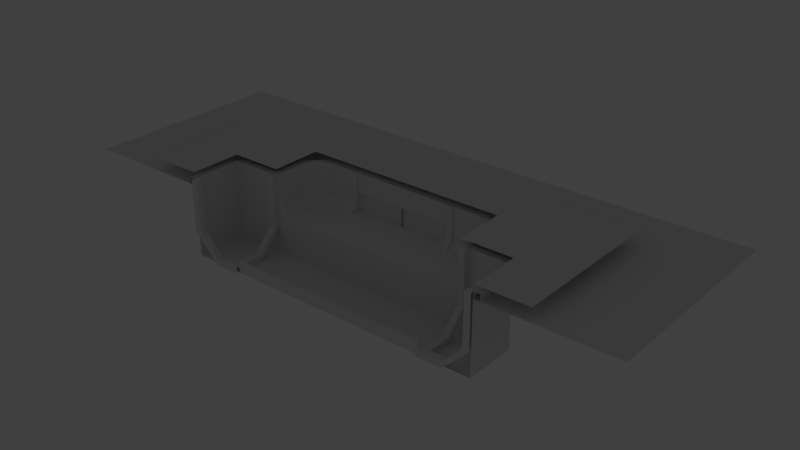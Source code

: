 # Source: chunkthree_endcap.blend  (saved by Blender 2.76.0; exported with 4.5.12 LTS)
import bpy
from mathutils import Matrix  # noqa: F401  (used for matrix-valued properties, if any)

bpy.ops.wm.read_factory_settings(use_empty=True)
scene = bpy.context.scene
scene.name = 'Scene'

# ---- collections
col_collection_1 = bpy.data.collections.new('Collection 1'); scene.collection.children.link(col_collection_1)

# ---- materials (node trees are filled in below, after node groups)
mat_material_180 = bpy.data.materials.new('Material.180')
mat_material_180.alpha_threshold = 0.0
mat_material_180.use_transparent_shadow = False
mat_material_180.roughness = 0.5

# ---- material node trees

# ---- world
world_world = bpy.data.worlds.new('World'); scene.world = world_world
world_world.color = (0.05088, 0.05088, 0.05088)
world_world.use_sun_shadow = False
world_world.sun_shadow_jitter_overblur = 0.0
world_world.cycles.sampling_method = 'MANUAL'
world_world.cycles.sample_map_resolution = 256

# ---- lights
light_point = bpy.data.lights.new('Point', 'POINT')
light_point.transmission_factor = 0.0
light_point.energy = 1000.0
light_point.shadow_buffer_clip_start = 0.5
light_point.shadow_soft_size = 0.2
light_point.shadow_maximum_resolution = 0.006
light_point.use_absolute_resolution = True
light_point.cycles.use_multiple_importance_sampling = False

# ---- meshes
me_plane_1517 = bpy.data.meshes.new('Plane.1517')
me_plane_1517.from_pydata([(0.25, -18.06, 29.88), (0.25, -16.06, 13.88), (0.25, -16.06, 29.88), (-0.25, -16.06, 29.88), (-0.25, -18.06, 29.88), (-0.25, -16.06, 13.88), (0.25, -18.06, 13.88), (-0.25, -18.06, 13.88), (0.25, -18.06, 28.55), (0.25, -4.0, -2.118), (0.25, 6.0, 1.882), (0.25, -4.0, 1.882), (-0.25, -4.0, 1.882), (-0.25, -4.0, -2.118), (-0.25, 6.0, 1.882), (0.25, 6.0, -2.118), (-0.25, 6.0, -2.118), (0.25, -10.0, -2.118), (0.25, -10.0, 1.882), (-0.25, -10.0, 1.882), (-0.25, -10.0, -2.118), (0.25, -9.667, -2.118)], [(0, 8), (17, 21)], [(1, 5, 3, 2), (3, 5, 7, 4), (1, 2, 0, 6), (10, 14, 12, 11), (12, 14, 16, 13), (10, 11, 9, 15), (14, 10, 15, 16), (11, 18, 17, 9), (18, 19, 5, 1), (5, 19, 20, 7), (18, 1, 6, 17), (11, 12, 19, 18), (19, 12, 13, 20)])
_uv = me_plane_1517.uv_layers.new(name='UVMap')
_uv.uv.foreach_set('vector', [0.625, 0.5, 0.5625, 0.5, 0.5625, 0.375, 0.625, 0.375, 0.625, 0.375, 0.625, 0.5, 0.5625, 0.5, 0.5625, 0.375, 0.5625, 0.5, 0.5625, 0.375, 0.625, 0.375, 0.625, 0.5, 0.625, 0.5, 0.5625, 0.5, 0.5625, 0.25, 0.625, 0.25, 0.625, 0.25, 0.625, 0.5, 0.5625, 0.5, 0.5625, 0.25, 0.5625, 0.5, 0.5625, 0.25, 0.625, 0.25, 0.625, 0.5, 0.625, 0.4375, 0.625, 0.5, 0.5625, 0.5, 0.5625, 0.4375, 0.5625, 0.5, 0.5625, 0.375, 0.625, 0.375, 0.625, 0.5, 0.625, 0.5, 0.5625, 0.5, 0.5625, 0.25, 0.625, 0.25, 0.625, 0.25, 0.625, 0.5, 0.5625, 0.5, 0.5625, 0.25, 0.5625, 0.5, 0.5625, 0.25, 0.625, 0.25, 0.625, 0.5, 0.625, 0.5, 0.5625, 0.5, 0.5625, 0.375, 0.625, 0.375, 0.625, 0.375, 0.625, 0.5, 0.5625, 0.5, 0.5625, 0.375])
me_plane_1517.materials.append(mat_material_180)
me_plane_1517.use_remesh_preserve_volume = False
me_plane_1517.use_remesh_preserve_attributes = False
me_plane_1517.use_mirror_vertex_groups = False
me_plane_1517.update()
me_plane_1518 = bpy.data.meshes.new('Plane.1518')
me_plane_1518.from_pydata([(0.25, -18.06, 29.88), (0.25, -16.06, 13.88), (0.25, -16.06, 29.88), (-0.25, -16.06, 29.88), (-0.25, -18.06, 29.88), (-0.25, -16.06, 13.88), (0.25, -18.06, 13.88), (-0.25, -18.06, 13.88), (0.25, -18.06, 28.55), (0.25, -4.0, -2.118), (0.25, 6.0, 1.882), (0.25, -4.0, 1.882), (-0.25, -4.0, 1.882), (-0.25, -4.0, -2.118), (-0.25, 6.0, 1.882), (0.25, 6.0, -2.118), (-0.25, 6.0, -2.118), (0.25, -10.0, -2.118), (0.25, -10.0, 1.882), (-0.25, -10.0, 1.882), (-0.25, -10.0, -2.118), (0.25, -9.667, -2.118)], [(0, 8), (17, 21)], [(1, 5, 3, 2), (3, 5, 7, 4), (1, 2, 0, 6), (10, 14, 12, 11), (12, 14, 16, 13), (10, 11, 9, 15), (14, 10, 15, 16), (11, 18, 17, 9), (18, 19, 5, 1), (5, 19, 20, 7), (18, 1, 6, 17), (11, 12, 19, 18), (19, 12, 13, 20)])
_uv = me_plane_1518.uv_layers.new(name='UVMap')
_uv.uv.foreach_set('vector', [0.625, 0.5, 0.5625, 0.5, 0.5625, 0.375, 0.625, 0.375, 0.625, 0.375, 0.625, 0.5, 0.5625, 0.5, 0.5625, 0.375, 0.5625, 0.5, 0.5625, 0.375, 0.625, 0.375, 0.625, 0.5, 0.625, 0.5, 0.5625, 0.5, 0.5625, 0.25, 0.625, 0.25, 0.625, 0.25, 0.625, 0.5, 0.5625, 0.5, 0.5625, 0.25, 0.5625, 0.5, 0.5625, 0.25, 0.625, 0.25, 0.625, 0.5, 0.625, 0.4375, 0.625, 0.5, 0.5625, 0.5, 0.5625, 0.4375, 0.5625, 0.5, 0.5625, 0.375, 0.625, 0.375, 0.625, 0.5, 0.625, 0.5, 0.5625, 0.5, 0.5625, 0.25, 0.625, 0.25, 0.625, 0.25, 0.625, 0.5, 0.5625, 0.5, 0.5625, 0.25, 0.5625, 0.5, 0.5625, 0.25, 0.625, 0.25, 0.625, 0.5, 0.625, 0.5, 0.5625, 0.5, 0.5625, 0.375, 0.625, 0.375, 0.625, 0.375, 0.625, 0.5, 0.5625, 0.5, 0.5625, 0.375])
me_plane_1518.materials.append(mat_material_180)
me_plane_1518.use_remesh_preserve_volume = False
me_plane_1518.use_remesh_preserve_attributes = False
me_plane_1518.use_mirror_vertex_groups = False
me_plane_1518.update()
me_plane_1528 = bpy.data.meshes.new('Plane.1528')
me_plane_1528.from_pydata([(-4.0, -4.0, 0.0), (12.0, -4.0, -1.399e-06), (-4.0, 2.0, -3.497e-07), (12.0, 2.0, -1.748e-06), (-4.0, 2.0, -4.0), (12.0, 2.0, -4.0), (-4.0, 1.0, -4.0), (12.0, 1.0, -4.0)], [], [(0, 1, 3, 2), (2, 3, 5, 4), (4, 5, 7, 6)])
_uv = me_plane_1528.uv_layers.new(name='UVMap')
_uv.uv.foreach_set('vector', [0.5001, 1.0, 0.7499, 1.0, 0.7499, 0.7812, 0.5001, 0.7812, 0.5001, 0.7812, 0.7499, 0.7812, 0.7499, 0.8125, 0.5001, 0.8125, 0.5001, 0.8125, 0.7499, 0.8125, 0.7499, 0.7812, 0.5001, 0.7812])
me_plane_1528.materials.append(mat_material_180)
me_plane_1528.use_remesh_preserve_volume = False
me_plane_1528.use_remesh_preserve_attributes = False
me_plane_1528.use_mirror_vertex_groups = False
me_plane_1528.update()
me_plane_1529 = bpy.data.meshes.new('Plane.1529')
me_plane_1529.from_pydata([(-4.0, -4.0, 0.0), (12.0, -4.0, -1.399e-06), (-4.0, 2.0, -3.497e-07), (12.0, 2.0, -1.748e-06)], [], [(0, 1, 3, 2)])
_uv = me_plane_1529.uv_layers.new(name='UVMap')
_uv.uv.foreach_set('vector', [0.5001, 0.7501, 0.7499, 0.7501, 0.7499, 1.0, 0.5001, 1.0])
me_plane_1529.materials.append(mat_material_180)
me_plane_1529.use_remesh_preserve_volume = False
me_plane_1529.use_remesh_preserve_attributes = False
me_plane_1529.use_mirror_vertex_groups = False
me_plane_1529.update()
me_plane_1530 = bpy.data.meshes.new('Plane.1530')
me_plane_1530.from_pydata([(-4.0, -4.0, 0.0), (12.0, -4.0, -1.399e-06), (-4.0, 2.0, -3.497e-07), (12.0, 2.0, -1.748e-06), (-4.0, 2.0, -4.0), (12.0, 2.0, -4.0), (-4.0, 1.0, -4.0), (12.0, 1.0, -4.0)], [], [(0, 1, 3, 2), (2, 3, 5, 4), (4, 5, 7, 6)])
_uv = me_plane_1530.uv_layers.new(name='UVMap')
_uv.uv.foreach_set('vector', [0.5001, 1.0, 0.7499, 1.0, 0.7499, 0.7812, 0.5001, 0.7812, 0.5001, 0.7812, 0.7499, 0.7812, 0.7499, 0.8125, 0.5001, 0.8125, 0.5001, 0.8125, 0.7499, 0.8125, 0.7499, 0.7812, 0.5001, 0.7812])
me_plane_1530.materials.append(mat_material_180)
me_plane_1530.use_remesh_preserve_volume = False
me_plane_1530.use_remesh_preserve_attributes = False
me_plane_1530.use_mirror_vertex_groups = False
me_plane_1530.update()
me_plane_1531 = bpy.data.meshes.new('Plane.1531')
me_plane_1531.from_pydata([(-4.0, -4.0, 0.0), (12.0, -4.0, -1.399e-06), (-4.0, 2.0, -3.497e-07), (12.0, 2.0, -1.748e-06)], [], [(0, 1, 3, 2)])
_uv = me_plane_1531.uv_layers.new(name='UVMap')
_uv.uv.foreach_set('vector', [0.5001, 0.7501, 0.7499, 0.7501, 0.7499, 1.0, 0.5001, 1.0])
me_plane_1531.materials.append(mat_material_180)
me_plane_1531.use_remesh_preserve_volume = False
me_plane_1531.use_remesh_preserve_attributes = False
me_plane_1531.use_mirror_vertex_groups = False
me_plane_1531.update()
me_plane_1538 = bpy.data.meshes.new('Plane.1538')
me_plane_1538.from_pydata([(-4.0, -4.0, 0.0), (12.0, -4.0, -1.399e-06), (-4.0, 2.0, -3.497e-07), (12.0, 2.0, -1.748e-06), (-4.0, 2.0, -4.0), (12.0, 2.0, -4.0), (-4.0, 1.0, -4.0), (12.0, 1.0, -4.0)], [], [(0, 1, 3, 2), (2, 3, 5, 4), (4, 5, 7, 6)])
_uv = me_plane_1538.uv_layers.new(name='UVMap')
_uv.uv.foreach_set('vector', [0.5001, 1.0, 0.7499, 1.0, 0.7499, 0.7812, 0.5001, 0.7812, 0.5001, 0.7812, 0.7499, 0.7812, 0.7499, 0.8125, 0.5001, 0.8125, 0.5001, 0.8125, 0.7499, 0.8125, 0.7499, 0.7812, 0.5001, 0.7812])
me_plane_1538.materials.append(mat_material_180)
me_plane_1538.use_remesh_preserve_volume = False
me_plane_1538.use_remesh_preserve_attributes = False
me_plane_1538.use_mirror_vertex_groups = False
me_plane_1538.update()
me_plane_1539 = bpy.data.meshes.new('Plane.1539')
me_plane_1539.from_pydata([(-4.0, -4.0, 0.0), (12.0, -4.0, -1.399e-06), (-4.0, 2.0, -3.497e-07), (12.0, 2.0, -1.748e-06)], [], [(0, 1, 3, 2)])
_uv = me_plane_1539.uv_layers.new(name='UVMap')
_uv.uv.foreach_set('vector', [0.5001, 0.7501, 0.7499, 0.7501, 0.7499, 1.0, 0.5001, 1.0])
me_plane_1539.materials.append(mat_material_180)
me_plane_1539.use_remesh_preserve_volume = False
me_plane_1539.use_remesh_preserve_attributes = False
me_plane_1539.use_mirror_vertex_groups = False
me_plane_1539.update()
me_plane_1540 = bpy.data.meshes.new('Plane.1540')
me_plane_1540.from_pydata([(-4.0, -4.0, 0.0), (12.0, -4.0, -1.399e-06), (-4.0, 2.0, -3.497e-07), (12.0, 2.0, -1.748e-06), (-4.0, 2.0, -4.0), (12.0, 2.0, -4.0), (-4.0, 1.0, -4.0), (12.0, 1.0, -4.0)], [], [(0, 1, 3, 2), (2, 3, 5, 4), (4, 5, 7, 6)])
_uv = me_plane_1540.uv_layers.new(name='UVMap')
_uv.uv.foreach_set('vector', [0.5001, 1.0, 0.7499, 1.0, 0.7499, 0.7812, 0.5001, 0.7812, 0.5001, 0.7812, 0.7499, 0.7812, 0.7499, 0.8125, 0.5001, 0.8125, 0.5001, 0.8125, 0.7499, 0.8125, 0.7499, 0.7812, 0.5001, 0.7812])
me_plane_1540.materials.append(mat_material_180)
me_plane_1540.use_remesh_preserve_volume = False
me_plane_1540.use_remesh_preserve_attributes = False
me_plane_1540.use_mirror_vertex_groups = False
me_plane_1540.update()
me_plane_1541 = bpy.data.meshes.new('Plane.1541')
me_plane_1541.from_pydata([(-4.0, -4.0, 0.0), (12.0, -4.0, -1.399e-06), (-4.0, 2.0, -3.497e-07), (12.0, 2.0, -1.748e-06)], [], [(0, 1, 3, 2)])
_uv = me_plane_1541.uv_layers.new(name='UVMap')
_uv.uv.foreach_set('vector', [0.5001, 0.7501, 0.7499, 0.7501, 0.7499, 1.0, 0.5001, 1.0])
me_plane_1541.materials.append(mat_material_180)
me_plane_1541.use_remesh_preserve_volume = False
me_plane_1541.use_remesh_preserve_attributes = False
me_plane_1541.use_mirror_vertex_groups = False
me_plane_1541.update()
me_plane_1542 = bpy.data.meshes.new('Plane.1542')
me_plane_1542.from_pydata([(-4.0, -3.0, 1.748e-07), (12.0, -3.0, -1.224e-06), (-4.0, 3.0, -1.748e-07), (12.0, 3.0, -1.574e-06)], [], [(0, 1, 3, 2)])
_uv = me_plane_1542.uv_layers.new(name='UVMap')
_uv.uv.foreach_set('vector', [0.5001, 0.7501, 0.7499, 0.7501, 0.7499, 0.957, 0.5001, 0.957])
me_plane_1542.materials.append(mat_material_180)
me_plane_1542.use_remesh_preserve_volume = False
me_plane_1542.use_remesh_preserve_attributes = False
me_plane_1542.use_mirror_vertex_groups = False
me_plane_1542.update()
me_plane_1543 = bpy.data.meshes.new('Plane.1543')
me_plane_1543.from_pydata([(-4.0, -3.0, 1.748e-07), (1.0, -3.0, 6.994e-07), (-4.0, 2.0, -3.497e-07), (1.0, 2.0, 1.748e-07), (-4.0, -4.0, 4.0), (0.0, -4.0, 4.0), (-4.0, 2.0, -4.0), (2.0, 2.0, -4.0), (-4.0, 2.0, -4.0), (-4.0, 1.0, -4.0), (2.0, 1.0, -4.0), (4.0, -3.0, 12.0), (4.0, -3.0, 32.0), (4.0, 2.0, 12.0), (4.0, 2.0, 32.0), (3.0, -4.0, 16.0), (3.0, -4.0, 32.0), (5.0, 2.0, 8.0), (5.0, 2.0, 32.0), (5.0, 2.0, 32.0), (5.0, 1.0, 8.0), (5.0, 1.0, 32.0)], [], [(0, 1, 3, 2), (1, 0, 4, 5), (2, 3, 7, 6), (6, 7, 8), (8, 7, 10, 9), (11, 12, 14, 13), (12, 11, 15, 16), (13, 14, 18, 17), (17, 18, 19), (17, 19, 21, 20), (5, 15, 11, 1), (1, 11, 13, 3), (3, 13, 17, 7), (7, 17, 20, 10)])
_uv = me_plane_1543.uv_layers.new(name='UVMap')
_uv.uv.foreach_set('vector', [0.0, 0.8125, 0.25, 0.8125, 0.25, 1.0, 0.0, 1.0, 0.25, 0.8126, 0.0, 0.8125, 0.0001, 0.7501, 0.2499, 0.7501, 0.0, 0.75, 0.25, 0.75, 0.25, 0.8125, 0.0, 0.8125, 9.999e-05, 0.2499, 0.9999, 0.2499, 9.999e-05, 0.2499, 0.0, 0.8125, 0.25, 0.8125, 0.25, 0.75, 0.0, 0.75, 0.0, 0.8125, 0.25, 0.8125, 0.25, 1.0, 0.0, 1.0, 0.25, 0.8126, 0.0, 0.8125, 0.0001, 0.7501, 0.2499, 0.7501, 0.0, 0.75, 0.25, 0.75, 0.25, 0.8125, 0.0, 0.8125, 9.999e-05, 0.2499, 0.9999, 0.2499, 0.9999, 0.2499, 0.0, 0.8125, 0.25, 0.8125, 0.25, 0.75, 0.0, 0.75, 0.25, 0.75, 0.0, 0.75, 0.0, 0.8125, 0.2499, 0.8125, 0.25, 0.8125, 0.0, 0.8125, 0.0, 1.0, 0.25, 1.0, 0.0, 0.75, 0.25, 0.75, 0.25, 0.8125, 0.0, 0.8125, 0.25, 0.8125, 0.0, 0.8125, 0.0, 0.75, 0.25, 0.75])
me_plane_1543.materials.append(mat_material_180)
me_plane_1543.use_remesh_preserve_volume = False
me_plane_1543.use_remesh_preserve_attributes = False
me_plane_1543.use_mirror_vertex_groups = False
me_plane_1543.update()
me_plane_1544 = bpy.data.meshes.new('Plane.1544')
me_plane_1544.from_pydata([(-4.0, -3.0, 1.748e-07), (1.0, -3.0, 6.994e-07), (-4.0, 2.0, -3.497e-07), (1.0, 2.0, 1.748e-07), (-4.0, -4.0, 4.0), (0.0, -4.0, 4.0), (-4.0, 2.0, -4.0), (2.0, 2.0, -4.0), (-4.0, 2.0, -4.0), (-4.0, 1.0, -4.0), (2.0, 1.0, -4.0), (4.0, -3.0, 12.0), (4.0, -3.0, 32.0), (4.0, 2.0, 12.0), (4.0, 2.0, 32.0), (3.0, -4.0, 16.0), (3.0, -4.0, 32.0), (5.0, 2.0, 8.0), (5.0, 2.0, 32.0), (5.0, 2.0, 32.0), (5.0, 1.0, 8.0), (5.0, 1.0, 32.0)], [], [(0, 1, 3, 2), (1, 0, 4, 5), (2, 3, 7, 6), (6, 7, 8), (8, 7, 10, 9), (11, 12, 14, 13), (12, 11, 15, 16), (13, 14, 18, 17), (17, 18, 19), (17, 19, 21, 20), (5, 15, 11, 1), (1, 11, 13, 3), (3, 13, 17, 7), (7, 17, 20, 10)])
_uv = me_plane_1544.uv_layers.new(name='UVMap')
_uv.uv.foreach_set('vector', [0.0, 0.8125, 0.25, 0.8125, 0.25, 1.0, 0.0, 1.0, 0.25, 0.8126, 0.0, 0.8125, 0.0001, 0.7501, 0.2499, 0.7501, 0.0, 0.75, 0.25, 0.75, 0.25, 0.8125, 0.0, 0.8125, 9.999e-05, 0.2499, 0.9999, 0.2499, 9.999e-05, 0.2499, 0.0, 0.8125, 0.25, 0.8125, 0.25, 0.75, 0.0, 0.75, 0.0, 0.8125, 0.25, 0.8125, 0.25, 1.0, 0.0, 1.0, 0.25, 0.8126, 0.0, 0.8125, 0.0001, 0.7501, 0.2499, 0.7501, 0.0, 0.75, 0.25, 0.75, 0.25, 0.8125, 0.0, 0.8125, 9.999e-05, 0.2499, 0.9999, 0.2499, 0.9999, 0.2499, 0.0, 0.8125, 0.25, 0.8125, 0.25, 0.75, 0.0, 0.75, 0.25, 0.75, 0.0, 0.75, 0.0, 0.8125, 0.2499, 0.8125, 0.25, 0.8125, 0.0, 0.8125, 0.0, 1.0, 0.25, 1.0, 0.0, 0.75, 0.25, 0.75, 0.25, 0.8125, 0.0, 0.8125, 0.25, 0.8125, 0.0, 0.8125, 0.0, 0.75, 0.25, 0.75])
me_plane_1544.materials.append(mat_material_180)
me_plane_1544.use_remesh_preserve_volume = False
me_plane_1544.use_remesh_preserve_attributes = False
me_plane_1544.use_mirror_vertex_groups = False
me_plane_1544.update()
me_plane_1546 = bpy.data.meshes.new('Plane.1546')
me_plane_1546.from_pydata([(-4.0, -4.0, 0.0), (-4.0, -4.0, -2.0), (-4.0, -1.0, -8.742e-07), (-4.0, -1.0, -2.0), (-4.0, 2.0, -4.0), (4.0, 2.0, -4.0), (-4.0, 2.0, -4.0), (4.0, 2.0, -4.0), (-2.0, -4.0, -2.0), (-2.0, -1.0, -2.0), (4.768e-07, -4.0, -2.0), (4.768e-07, -1.0, -2.0), (2.0, -4.0, -2.0), (2.0, -1.0, -2.0), (4.0, -4.0, -2.0), (4.0, -1.0, -2.0), (4.0, -4.0, -3.179e-08), (4.0, -1.0, -7.47e-07)], [(6, 4), (5, 7)], [(0, 1, 3, 2), (3, 1, 8, 9), (9, 8, 10, 11), (11, 10, 12, 13), (13, 12, 14, 15), (15, 14, 16, 17), (0, 16, 14, 1)])
_uv = me_plane_1546.uv_layers.new(name='UVMap')
_uv.uv.foreach_set('vector', [0.0, 0.7383, 0.25, 0.7383, 0.25, 0.875, 0.0, 0.875, 0.1875, 0.625, 0.1875, 0.5, 0.125, 0.5, 0.125, 0.625, 0.1875, 0.625, 0.1875, 0.5, 0.25, 0.5, 0.25, 0.625, 0.25, 0.625, 0.25, 0.5, 0.1875, 0.5, 0.1875, 0.625, 0.125, 0.625, 0.125, 0.5, 0.1875, 0.5, 0.1875, 0.625, 0.0, 0.875, 0.0, 0.75, 0.25, 0.75, 0.25, 0.875, 0.5176, 0.25, 0.5176, 0.0, 0.5, 0.0, 0.5, 0.25])
me_plane_1546.materials.append(mat_material_180)
me_plane_1546.use_remesh_preserve_volume = False
me_plane_1546.use_remesh_preserve_attributes = False
me_plane_1546.use_mirror_vertex_groups = False
me_plane_1546.update()
me_plane_1547 = bpy.data.meshes.new('Plane.1547')
me_plane_1547.from_pydata([(-4.0, -1.0, 5.245e-07), (4.0, -1.0, 5.245e-07), (-4.0, 2.0, -3.497e-07), (4.0, 2.0, -3.497e-07), (-4.0, 2.0, -4.0), (4.0, 2.0, -4.0), (-4.0, 2.0, -4.0), (4.0, 2.0, -4.0), (-4.0, 1.0, -4.0), (4.0, 1.0, -4.0)], [], [(0, 1, 3, 2), (2, 3, 5, 4), (4, 5, 7, 6), (6, 7, 9, 8)])
_uv = me_plane_1547.uv_layers.new(name='UVMap')
_uv.uv.foreach_set('vector', [0.0, 0.875, 0.25, 0.875, 0.25, 1.0, 0.0, 1.0, 0.0, 0.75, 0.25, 0.75, 0.25, 0.8125, 0.0, 0.8125, 9.999e-05, 0.2499, 0.9999, 0.2499, 0.9999, 0.2499, 9.999e-05, 0.2499, 0.0, 0.75, 0.25, 0.75, 0.25, 0.8125, 0.0, 0.8125])
me_plane_1547.materials.append(mat_material_180)
me_plane_1547.use_remesh_preserve_volume = False
me_plane_1547.use_remesh_preserve_attributes = False
me_plane_1547.use_mirror_vertex_groups = False
me_plane_1547.update()
me_plane_1548 = bpy.data.meshes.new('Plane.1548')
me_plane_1548.from_pydata([(-4.0, -4.0, 0.0), (-4.0, -4.0, -2.0), (-4.0, -1.0, -8.742e-07), (-4.0, -1.0, -2.0), (-4.0, 2.0, -4.0), (4.0, 2.0, -4.0), (-4.0, 2.0, -4.0), (4.0, 2.0, -4.0), (-2.0, -4.0, -2.0), (-2.0, -1.0, -2.0), (4.768e-07, -4.0, -2.0), (4.768e-07, -1.0, -2.0), (2.0, -4.0, -2.0), (2.0, -1.0, -2.0), (4.0, -4.0, -2.0), (4.0, -1.0, -2.0), (4.0, -4.0, -3.179e-08), (4.0, -1.0, -7.47e-07)], [(6, 4), (5, 7)], [(0, 1, 3, 2), (3, 1, 8, 9), (9, 8, 10, 11), (11, 10, 12, 13), (13, 12, 14, 15), (15, 14, 16, 17), (0, 16, 14, 1)])
_uv = me_plane_1548.uv_layers.new(name='UVMap')
_uv.uv.foreach_set('vector', [0.0, 0.7383, 0.25, 0.7383, 0.25, 0.875, 0.0, 0.875, 0.1875, 0.625, 0.1875, 0.5, 0.125, 0.5, 0.125, 0.625, 0.1875, 0.625, 0.1875, 0.5, 0.25, 0.5, 0.25, 0.625, 0.25, 0.625, 0.25, 0.5, 0.1875, 0.5, 0.1875, 0.625, 0.125, 0.625, 0.125, 0.5, 0.1875, 0.5, 0.1875, 0.625, 0.0, 0.875, 0.0, 0.75, 0.25, 0.75, 0.25, 0.875, 0.5176, 0.25, 0.5176, 0.0, 0.5, 0.0, 0.5, 0.25])
me_plane_1548.materials.append(mat_material_180)
me_plane_1548.use_remesh_preserve_volume = False
me_plane_1548.use_remesh_preserve_attributes = False
me_plane_1548.use_mirror_vertex_groups = False
me_plane_1548.update()
me_plane_1549 = bpy.data.meshes.new('Plane.1549')
me_plane_1549.from_pydata([(-4.0, -1.0, 5.245e-07), (4.0, -1.0, 5.245e-07), (-4.0, 2.0, -3.497e-07), (4.0, 2.0, -3.497e-07), (-4.0, 2.0, -4.0), (4.0, 2.0, -4.0), (-4.0, 2.0, -4.0), (4.0, 2.0, -4.0), (-4.0, 1.0, -4.0), (4.0, 1.0, -4.0)], [], [(0, 1, 3, 2), (2, 3, 5, 4), (4, 5, 7, 6), (6, 7, 9, 8)])
_uv = me_plane_1549.uv_layers.new(name='UVMap')
_uv.uv.foreach_set('vector', [0.0, 0.875, 0.25, 0.875, 0.25, 1.0, 0.0, 1.0, 0.0, 0.75, 0.25, 0.75, 0.25, 0.8125, 0.0, 0.8125, 9.999e-05, 0.2499, 0.9999, 0.2499, 0.9999, 0.2499, 9.999e-05, 0.2499, 0.0, 0.75, 0.25, 0.75, 0.25, 0.8125, 0.0, 0.8125])
me_plane_1549.materials.append(mat_material_180)
me_plane_1549.use_remesh_preserve_volume = False
me_plane_1549.use_remesh_preserve_attributes = False
me_plane_1549.use_mirror_vertex_groups = False
me_plane_1549.update()
me_plane_1550 = bpy.data.meshes.new('Plane.1550')
me_plane_1550.from_pydata([(-4.768e-07, -3.0, -1.224e-06), (2.439e-07, 2.0, 1.0), (-4.987e-07, -4.0, -1.669e-06), (-4.659e-07, -3.0, 2.0), (5.27e-07, -1.75, 1.0), (-4.659e-07, -4.0, 6.0), (-0.5, -3.0, 2.0), (-0.5, -1.75, 1.0), (-0.5, -4.0, 6.0), (-0.5, -3.0, -9.537e-07), (-0.5, 2.0, 1.0), (-0.5, -4.0, -1.907e-06), (5.215e-07, -1.75, -2.444e-06), (-0.5, -1.75, -2.086e-06), (2.384e-07, 2.0, -1.729e-06), (-0.5, 2.0, -1.431e-06), (2.384e-07, 2.0, -1.729e-06), (5.215e-07, -1.75, -2.265e-06), (-0.5, -1.75, -2.027e-06), (-0.5, 2.0, -1.431e-06), (-0.5, -3.0, -9.537e-07), (-0.5, -1.75, -2.027e-06), (-4.768e-07, -3.0, -1.224e-06), (5.215e-07, -1.75, -2.444e-06), (-4.768e-07, -3.0, -1.224e-06), (5.215e-07, -1.75, -2.444e-06), (-4.768e-07, -3.0, -1.192e-06), (5.215e-07, -1.75, -2.265e-06), (2.384e-07, 2.0, -1.729e-06), (-0.5, 2.0, -1.431e-06), (2.384e-07, 2.0, -1.729e-06), (-0.5, 2.0, -1.431e-06)], [(4, 12), (1, 14), (15, 10), (7, 13), (23, 12), (0, 22), (25, 12), (0, 24), (29, 15), (14, 28)], [(2, 0, 3, 5), (1, 10, 7, 4), (5, 3, 6, 8), (3, 4, 7, 6), (8, 6, 9, 11), (4, 3, 26, 27), (6, 7, 21, 20), (10, 1, 30, 31), (1, 4, 17, 16), (7, 10, 19, 18)])
_uv = me_plane_1550.uv_layers.new(name='UVMap')
_uv.uv.foreach_set('vector', [0.1251, 0.7501, 0.1251, 0.8125, 0.1318, 0.8125, 0.1318, 0.7501, 0.1953, 1.0, 0.125, 1.0, 0.1246, 0.8594, 0.1953, 0.8594, 0.1251, 0.7501, 0.1251, 0.8125, 0.1953, 0.8125, 0.1953, 0.7501, 0.1251, 0.8125, 0.1251, 0.8749, 0.1953, 0.8749, 0.1953, 0.8125, 0.1251, 0.7501, 0.1251, 0.8125, 0.1953, 0.8125, 0.1318, 0.7501, 0.1251, 0.8749, 0.1251, 0.8125, 0.1318, 0.8125, 0.1318, 0.8749, 0.1318, 0.8125, 0.1318, 0.8749, 0.1251, 0.8749, 0.1251, 0.8125, 0.375, 0.9895, 0.7425, 0.9887, 0.7425, 0.9887, 0.375, 0.9895, 0.125, 1.0, 0.125, 0.8594, 0.1318, 0.8594, 0.1318, 1.0, 0.1318, 0.8594, 0.1318, 1.0, 0.125, 1.0, 0.1207, 0.8594])
me_plane_1550.materials.append(mat_material_180)
me_plane_1550.use_remesh_preserve_volume = False
me_plane_1550.use_remesh_preserve_attributes = False
me_plane_1550.use_mirror_vertex_groups = False
me_plane_1550.update()
me_plane_1551 = bpy.data.meshes.new('Plane.1551')
me_plane_1551.from_pydata([(-4.768e-07, -3.0, -1.224e-06), (2.439e-07, 2.0, 1.0), (-4.987e-07, -4.0, -1.669e-06), (-4.659e-07, -3.0, 2.0), (5.27e-07, -1.75, 1.0), (-4.659e-07, -4.0, 6.0), (-0.5, -3.0, 2.0), (-0.5, -1.75, 1.0), (-0.5, -4.0, 6.0), (-0.5, -3.0, -9.537e-07), (-0.5, 2.0, 1.0), (-0.5, -4.0, -1.907e-06), (5.215e-07, -1.75, -2.444e-06), (-0.5, -1.75, -2.086e-06), (2.384e-07, 2.0, -1.729e-06), (-0.5, 2.0, -1.431e-06), (2.384e-07, 2.0, -1.729e-06), (5.215e-07, -1.75, -2.265e-06), (-0.5, -1.75, -2.027e-06), (-0.5, 2.0, -1.431e-06), (-0.5, -3.0, -9.537e-07), (-0.5, -1.75, -2.027e-06), (-4.768e-07, -3.0, -1.224e-06), (5.215e-07, -1.75, -2.444e-06), (-4.768e-07, -3.0, -1.224e-06), (5.215e-07, -1.75, -2.444e-06), (-4.768e-07, -3.0, -1.192e-06), (5.215e-07, -1.75, -2.265e-06), (2.384e-07, 2.0, -1.729e-06), (-0.5, 2.0, -1.431e-06), (2.384e-07, 2.0, -1.729e-06), (-0.5, 2.0, -1.431e-06)], [(4, 12), (1, 14), (15, 10), (7, 13), (23, 12), (0, 22), (25, 12), (0, 24), (29, 15), (14, 28)], [(2, 0, 3, 5), (1, 10, 7, 4), (5, 3, 6, 8), (3, 4, 7, 6), (8, 6, 9, 11), (4, 3, 26, 27), (6, 7, 21, 20), (10, 1, 30, 31), (1, 4, 17, 16), (7, 10, 19, 18)])
_uv = me_plane_1551.uv_layers.new(name='UVMap')
_uv.uv.foreach_set('vector', [0.1251, 0.7501, 0.1251, 0.8125, 0.1318, 0.8125, 0.1318, 0.7501, 0.1953, 1.0, 0.125, 1.0, 0.1246, 0.8594, 0.1953, 0.8594, 0.1251, 0.7501, 0.1251, 0.8125, 0.1953, 0.8125, 0.1953, 0.7501, 0.1251, 0.8125, 0.1251, 0.8749, 0.1953, 0.8749, 0.1953, 0.8125, 0.1251, 0.7501, 0.1251, 0.8125, 0.1953, 0.8125, 0.1318, 0.7501, 0.1251, 0.8749, 0.1251, 0.8125, 0.1318, 0.8125, 0.1318, 0.8749, 0.1318, 0.8125, 0.1318, 0.8749, 0.1251, 0.8749, 0.1251, 0.8125, 0.375, 0.9895, 0.7425, 0.9887, 0.7425, 0.9887, 0.375, 0.9895, 0.125, 1.0, 0.125, 0.8594, 0.1318, 0.8594, 0.1318, 1.0, 0.1318, 0.8594, 0.1318, 1.0, 0.125, 1.0, 0.1207, 0.8594])
me_plane_1551.materials.append(mat_material_180)
me_plane_1551.use_remesh_preserve_volume = False
me_plane_1551.use_remesh_preserve_attributes = False
me_plane_1551.use_mirror_vertex_groups = False
me_plane_1551.update()
me_plane_1552 = bpy.data.meshes.new('Plane.1552')
me_plane_1552.from_pydata([(-4.768e-07, -3.0, -1.224e-06), (2.439e-07, 2.0, 1.0), (-4.987e-07, -4.0, -1.669e-06), (-4.659e-07, -3.0, 2.0), (5.27e-07, -1.75, 1.0), (-4.659e-07, -4.0, 6.0), (-0.5, -3.0, 2.0), (-0.5, -1.75, 1.0), (-0.5, -4.0, 6.0), (-0.5, -3.0, -9.537e-07), (-0.5, 2.0, 1.0), (-0.5, -4.0, -1.907e-06), (5.215e-07, -1.75, -2.444e-06), (-0.5, -1.75, -2.086e-06), (2.384e-07, 2.0, -1.729e-06), (-0.5, 2.0, -1.431e-06), (2.384e-07, 2.0, -1.729e-06), (5.215e-07, -1.75, -2.265e-06), (-0.5, -1.75, -2.027e-06), (-0.5, 2.0, -1.431e-06), (-0.5, -3.0, -9.537e-07), (-0.5, -1.75, -2.027e-06), (-4.768e-07, -3.0, -1.224e-06), (5.215e-07, -1.75, -2.444e-06), (-4.768e-07, -3.0, -1.224e-06), (5.215e-07, -1.75, -2.444e-06), (-4.768e-07, -3.0, -1.192e-06), (5.215e-07, -1.75, -2.265e-06), (2.384e-07, 2.0, -1.729e-06), (-0.5, 2.0, -1.431e-06), (2.384e-07, 2.0, -1.729e-06), (-0.5, 2.0, -1.431e-06)], [(4, 12), (1, 14), (15, 10), (7, 13), (23, 12), (0, 22), (25, 12), (0, 24), (29, 15), (14, 28)], [(2, 0, 3, 5), (1, 10, 7, 4), (5, 3, 6, 8), (3, 4, 7, 6), (8, 6, 9, 11), (4, 3, 26, 27), (6, 7, 21, 20), (10, 1, 30, 31), (1, 4, 17, 16), (7, 10, 19, 18)])
_uv = me_plane_1552.uv_layers.new(name='UVMap')
_uv.uv.foreach_set('vector', [0.1251, 0.7501, 0.1251, 0.8125, 0.1318, 0.8125, 0.1318, 0.7501, 0.1953, 1.0, 0.125, 1.0, 0.1246, 0.8594, 0.1953, 0.8594, 0.1251, 0.7501, 0.1251, 0.8125, 0.1953, 0.8125, 0.1953, 0.7501, 0.1251, 0.8125, 0.1251, 0.8749, 0.1953, 0.8749, 0.1953, 0.8125, 0.1251, 0.7501, 0.1251, 0.8125, 0.1953, 0.8125, 0.1318, 0.7501, 0.1251, 0.8749, 0.1251, 0.8125, 0.1318, 0.8125, 0.1318, 0.8749, 0.1318, 0.8125, 0.1318, 0.8749, 0.1251, 0.8749, 0.1251, 0.8125, 0.375, 0.9895, 0.7425, 0.9887, 0.7425, 0.9887, 0.375, 0.9895, 0.125, 1.0, 0.125, 0.8594, 0.1318, 0.8594, 0.1318, 1.0, 0.1318, 0.8594, 0.1318, 1.0, 0.125, 1.0, 0.1207, 0.8594])
me_plane_1552.materials.append(mat_material_180)
me_plane_1552.use_remesh_preserve_volume = False
me_plane_1552.use_remesh_preserve_attributes = False
me_plane_1552.use_mirror_vertex_groups = False
me_plane_1552.update()
me_plane_1553 = bpy.data.meshes.new('Plane.1553')
me_plane_1553.from_pydata([(-4.768e-07, -3.0, -1.224e-06), (2.439e-07, 2.0, 1.0), (-4.987e-07, -4.0, -1.669e-06), (-4.659e-07, -3.0, 2.0), (5.27e-07, -1.75, 1.0), (-4.659e-07, -4.0, 6.0), (-0.5, -3.0, 2.0), (-0.5, -1.75, 1.0), (-0.5, -4.0, 6.0), (-0.5, -3.0, -9.537e-07), (-0.5, 2.0, 1.0), (-0.5, -4.0, -1.907e-06), (5.215e-07, -1.75, -2.444e-06), (-0.5, -1.75, -2.086e-06), (2.384e-07, 2.0, -1.729e-06), (-0.5, 2.0, -1.431e-06), (2.384e-07, 2.0, -1.729e-06), (5.215e-07, -1.75, -2.265e-06), (-0.5, -1.75, -2.027e-06), (-0.5, 2.0, -1.431e-06), (-0.5, -3.0, -9.537e-07), (-0.5, -1.75, -2.027e-06), (-4.768e-07, -3.0, -1.224e-06), (5.215e-07, -1.75, -2.444e-06), (-4.768e-07, -3.0, -1.224e-06), (5.215e-07, -1.75, -2.444e-06), (-4.768e-07, -3.0, -1.192e-06), (5.215e-07, -1.75, -2.265e-06), (2.384e-07, 2.0, -1.729e-06), (-0.5, 2.0, -1.431e-06), (2.384e-07, 2.0, -1.729e-06), (-0.5, 2.0, -1.431e-06)], [(4, 12), (1, 14), (15, 10), (7, 13), (23, 12), (0, 22), (25, 12), (0, 24), (29, 15), (14, 28)], [(2, 0, 3, 5), (1, 10, 7, 4), (5, 3, 6, 8), (3, 4, 7, 6), (8, 6, 9, 11), (4, 3, 26, 27), (6, 7, 21, 20), (10, 1, 30, 31), (1, 4, 17, 16), (7, 10, 19, 18)])
_uv = me_plane_1553.uv_layers.new(name='UVMap')
_uv.uv.foreach_set('vector', [0.1251, 0.7501, 0.1251, 0.8125, 0.1318, 0.8125, 0.1318, 0.7501, 0.1953, 1.0, 0.125, 1.0, 0.1246, 0.8594, 0.1953, 0.8594, 0.1251, 0.7501, 0.1251, 0.8125, 0.1953, 0.8125, 0.1953, 0.7501, 0.1251, 0.8125, 0.1251, 0.8749, 0.1953, 0.8749, 0.1953, 0.8125, 0.1251, 0.7501, 0.1251, 0.8125, 0.1953, 0.8125, 0.1318, 0.7501, 0.1251, 0.8749, 0.1251, 0.8125, 0.1318, 0.8125, 0.1318, 0.8749, 0.1318, 0.8125, 0.1318, 0.8749, 0.1251, 0.8749, 0.1251, 0.8125, 0.375, 0.9895, 0.7425, 0.9887, 0.7425, 0.9887, 0.375, 0.9895, 0.125, 1.0, 0.125, 0.8594, 0.1318, 0.8594, 0.1318, 1.0, 0.1318, 0.8594, 0.1318, 1.0, 0.125, 1.0, 0.1207, 0.8594])
me_plane_1553.materials.append(mat_material_180)
me_plane_1553.use_remesh_preserve_volume = False
me_plane_1553.use_remesh_preserve_attributes = False
me_plane_1553.use_mirror_vertex_groups = False
me_plane_1553.update()
me_plane_1554 = bpy.data.meshes.new('Plane.1554')
me_plane_1554.from_pydata([(-4.0, 2.0, -3.497e-07), (4.0, 2.0, -3.497e-07), (-4.0, 2.0, -4.0), (4.0, 2.0, -4.0), (-4.0, 2.0, -4.0), (4.0, 2.0, -4.0), (-4.0, 1.0, -4.0), (4.0, 1.0, -4.0)], [], [(0, 1, 3, 2), (2, 3, 5, 4), (4, 5, 7, 6)])
_uv = me_plane_1554.uv_layers.new(name='UVMap')
_uv.uv.foreach_set('vector', [0.0, 0.75, 0.25, 0.75, 0.25, 0.8125, 0.0, 0.8125, 9.999e-05, 0.2499, 0.9999, 0.2499, 0.9999, 0.2499, 9.999e-05, 0.2499, 0.0, 0.75, 0.25, 0.75, 0.25, 0.8125, 0.0, 0.8125])
me_plane_1554.materials.append(mat_material_180)
me_plane_1554.use_remesh_preserve_volume = False
me_plane_1554.use_remesh_preserve_attributes = False
me_plane_1554.use_mirror_vertex_groups = False
me_plane_1554.update()
me_plane_1555 = bpy.data.meshes.new('Plane.1555')
me_plane_1555.from_pydata([(-4.0, 2.0, -3.497e-07), (4.0, 2.0, -3.497e-07), (-4.0, 2.0, -4.0), (4.0, 2.0, -4.0), (-4.0, 2.0, -4.0), (4.0, 2.0, -4.0), (-4.0, 1.0, -4.0), (4.0, 1.0, -4.0)], [], [(0, 1, 3, 2), (2, 3, 5, 4), (4, 5, 7, 6)])
_uv = me_plane_1555.uv_layers.new(name='UVMap')
_uv.uv.foreach_set('vector', [0.0, 0.75, 0.25, 0.75, 0.25, 0.8125, 0.0, 0.8125, 9.999e-05, 0.2499, 0.9999, 0.2499, 0.9999, 0.2499, 9.999e-05, 0.2499, 0.0, 0.75, 0.25, 0.75, 0.25, 0.8125, 0.0, 0.8125])
me_plane_1555.materials.append(mat_material_180)
me_plane_1555.use_remesh_preserve_volume = False
me_plane_1555.use_remesh_preserve_attributes = False
me_plane_1555.use_mirror_vertex_groups = False
me_plane_1555.update()
me_plane_1556 = bpy.data.meshes.new('Plane.1556')
me_plane_1556.from_pydata([(-4.0, 2.0, -3.497e-07), (4.0, 2.0, -3.497e-07), (-4.0, 2.0, -4.0), (4.0, 2.0, -4.0), (-4.0, 2.0, -4.0), (4.0, 2.0, -4.0), (-4.0, 1.0, -4.0), (4.0, 1.0, -4.0)], [], [(0, 1, 3, 2), (2, 3, 5, 4), (4, 5, 7, 6)])
_uv = me_plane_1556.uv_layers.new(name='UVMap')
_uv.uv.foreach_set('vector', [0.0, 0.75, 0.25, 0.75, 0.25, 0.8125, 0.0, 0.8125, 9.999e-05, 0.2499, 0.9999, 0.2499, 0.9999, 0.2499, 9.999e-05, 0.2499, 0.0, 0.75, 0.25, 0.75, 0.25, 0.8125, 0.0, 0.8125])
me_plane_1556.materials.append(mat_material_180)
me_plane_1556.use_remesh_preserve_volume = False
me_plane_1556.use_remesh_preserve_attributes = False
me_plane_1556.use_mirror_vertex_groups = False
me_plane_1556.update()
me_plane_1557 = bpy.data.meshes.new('Plane.1557')
me_plane_1557.from_pydata([(-4.0, 2.0, -3.497e-07), (4.0, 2.0, -3.497e-07), (-4.0, 2.0, -4.0), (4.0, 2.0, -4.0), (-4.0, 2.0, -4.0), (4.0, 2.0, -4.0), (-4.0, 1.0, -4.0), (4.0, 1.0, -4.0)], [], [(0, 1, 3, 2), (2, 3, 5, 4), (4, 5, 7, 6)])
_uv = me_plane_1557.uv_layers.new(name='UVMap')
_uv.uv.foreach_set('vector', [0.0, 0.75, 0.25, 0.75, 0.25, 0.8125, 0.0, 0.8125, 9.999e-05, 0.2499, 0.9999, 0.2499, 0.9999, 0.2499, 9.999e-05, 0.2499, 0.0, 0.75, 0.25, 0.75, 0.25, 0.8125, 0.0, 0.8125])
me_plane_1557.materials.append(mat_material_180)
me_plane_1557.use_remesh_preserve_volume = False
me_plane_1557.use_remesh_preserve_attributes = False
me_plane_1557.use_mirror_vertex_groups = False
me_plane_1557.update()
me_plane_1558 = bpy.data.meshes.new('Plane.1558')
me_plane_1558.from_pydata([(-4.0, -4.0, 16.0), (4.0, -4.0, 16.0), (-4.0, -4.0, -16.0), (4.0, -4.0, -16.0)], [], [(0, 1, 3, 2)])
_uv = me_plane_1558.uv_layers.new(name='UVMap')
_uv.uv.foreach_set('vector', [0.0001, 9.998e-05, 0.2499, 9.998e-05, 0.2499, 0.2499, 9.999e-05, 0.2499])
me_plane_1558.materials.append(mat_material_180)
me_plane_1558.use_remesh_preserve_volume = False
me_plane_1558.use_remesh_preserve_attributes = False
me_plane_1558.use_mirror_vertex_groups = False
me_plane_1558.update()
me_plane_1559 = bpy.data.meshes.new('Plane.1559')
me_plane_1559.from_pydata([(-4.0, -4.0, 16.0), (4.0, -4.0, 16.0), (-4.0, -4.0, -16.0), (4.0, -4.0, -16.0)], [], [(0, 1, 3, 2)])
_uv = me_plane_1559.uv_layers.new(name='UVMap')
_uv.uv.foreach_set('vector', [0.0001, 9.998e-05, 0.2499, 9.998e-05, 0.2499, 0.2499, 9.999e-05, 0.2499])
me_plane_1559.materials.append(mat_material_180)
me_plane_1559.use_remesh_preserve_volume = False
me_plane_1559.use_remesh_preserve_attributes = False
me_plane_1559.use_mirror_vertex_groups = False
me_plane_1559.update()
me_plane_1560 = bpy.data.meshes.new('Plane.1560')
me_plane_1560.from_pydata([(-4.0, -4.0, 16.0), (4.0, -4.0, 16.0), (-4.0, -4.0, -16.0), (4.0, -4.0, -16.0)], [], [(0, 1, 3, 2)])
_uv = me_plane_1560.uv_layers.new(name='UVMap')
_uv.uv.foreach_set('vector', [0.0001, 9.998e-05, 0.2499, 9.998e-05, 0.2499, 0.2499, 9.999e-05, 0.2499])
me_plane_1560.materials.append(mat_material_180)
me_plane_1560.use_remesh_preserve_volume = False
me_plane_1560.use_remesh_preserve_attributes = False
me_plane_1560.use_mirror_vertex_groups = False
me_plane_1560.update()
me_plane_1561 = bpy.data.meshes.new('Plane.1561')
me_plane_1561.from_pydata([(-4.0, -4.0, 16.0), (4.0, -4.0, 16.0), (-4.0, -4.0, -16.0), (4.0, -4.0, -16.0)], [], [(0, 1, 3, 2)])
_uv = me_plane_1561.uv_layers.new(name='UVMap')
_uv.uv.foreach_set('vector', [0.0001, 9.998e-05, 0.2499, 9.998e-05, 0.2499, 0.2499, 9.999e-05, 0.2499])
me_plane_1561.materials.append(mat_material_180)
me_plane_1561.use_remesh_preserve_volume = False
me_plane_1561.use_remesh_preserve_attributes = False
me_plane_1561.use_mirror_vertex_groups = False
me_plane_1561.update()
me_plane_1562 = bpy.data.meshes.new('Plane.1562')
me_plane_1562.from_pydata([(-4.0, -4.0, 16.0), (4.0, -4.0, 16.0), (-4.0, -4.0, -16.0), (4.0, -4.0, -16.0)], [], [(0, 1, 3, 2)])
_uv = me_plane_1562.uv_layers.new(name='UVMap')
_uv.uv.foreach_set('vector', [0.0001, 9.998e-05, 0.2499, 9.998e-05, 0.2499, 0.2499, 9.999e-05, 0.2499])
me_plane_1562.materials.append(mat_material_180)
me_plane_1562.use_remesh_preserve_volume = False
me_plane_1562.use_remesh_preserve_attributes = False
me_plane_1562.use_mirror_vertex_groups = False
me_plane_1562.update()
me_plane_1563 = bpy.data.meshes.new('Plane.1563')
me_plane_1563.from_pydata([(-4.0, -4.0, 16.0), (4.0, -4.0, 16.0), (-4.0, -4.0, -16.0), (4.0, -4.0, -16.0)], [], [(0, 1, 3, 2)])
_uv = me_plane_1563.uv_layers.new(name='UVMap')
_uv.uv.foreach_set('vector', [0.0001, 9.998e-05, 0.2499, 9.998e-05, 0.2499, 0.2499, 9.999e-05, 0.2499])
me_plane_1563.materials.append(mat_material_180)
me_plane_1563.use_remesh_preserve_volume = False
me_plane_1563.use_remesh_preserve_attributes = False
me_plane_1563.use_mirror_vertex_groups = False
me_plane_1563.update()
me_plane_1564 = bpy.data.meshes.new('Plane.1564')
me_plane_1564.from_pydata([(-4.0, -3.0, 1.748e-07), (12.0, -3.0, -1.224e-06), (-4.0, 3.0, -1.748e-07), (12.0, 3.0, -1.574e-06)], [], [(0, 1, 3, 2)])
_uv = me_plane_1564.uv_layers.new(name='UVMap')
_uv.uv.foreach_set('vector', [0.5001, 0.7501, 0.7499, 0.7501, 0.7499, 0.957, 0.5001, 0.957])
me_plane_1564.materials.append(mat_material_180)
me_plane_1564.use_remesh_preserve_volume = False
me_plane_1564.use_remesh_preserve_attributes = False
me_plane_1564.use_mirror_vertex_groups = False
me_plane_1564.update()
me_plane_1565 = bpy.data.meshes.new('Plane.1565')
me_plane_1565.from_pydata([(-4.0, -3.0, 1.748e-07), (12.0, -3.0, -1.224e-06), (-4.0, 3.0, -1.748e-07), (12.0, 3.0, -1.574e-06)], [], [(0, 1, 3, 2)])
_uv = me_plane_1565.uv_layers.new(name='UVMap')
_uv.uv.foreach_set('vector', [0.5001, 0.7501, 0.7499, 0.7501, 0.7499, 0.957, 0.5001, 0.957])
me_plane_1565.materials.append(mat_material_180)
me_plane_1565.use_remesh_preserve_volume = False
me_plane_1565.use_remesh_preserve_attributes = False
me_plane_1565.use_mirror_vertex_groups = False
me_plane_1565.update()
me_plane_1566 = bpy.data.meshes.new('Plane.1566')
me_plane_1566.from_pydata([(-4.0, -3.0, 1.748e-07), (12.0, -3.0, -1.224e-06), (-4.0, 3.0, -1.748e-07), (12.0, 3.0, -1.574e-06)], [], [(0, 1, 3, 2)])
_uv = me_plane_1566.uv_layers.new(name='UVMap')
_uv.uv.foreach_set('vector', [0.5001, 0.7501, 0.7499, 0.7501, 0.7499, 0.957, 0.5001, 0.957])
me_plane_1566.materials.append(mat_material_180)
me_plane_1566.use_remesh_preserve_volume = False
me_plane_1566.use_remesh_preserve_attributes = False
me_plane_1566.use_mirror_vertex_groups = False
me_plane_1566.update()
me_plane_1567 = bpy.data.meshes.new('Plane.1567')
me_plane_1567.from_pydata([(0.25, 6.0, -2.118), (0.25, -6.0, -2.118), (-0.25, -6.0, -2.118), (-0.25, 6.0, -2.118)], [], [(0, 3, 2, 1)])
_uv = me_plane_1567.uv_layers.new(name='UVMap')
_uv.uv.foreach_set('vector', [0.625, 0.5, 0.5625, 0.5, 0.5625, 0.25, 0.625, 0.25])
me_plane_1567.materials.append(mat_material_180)
me_plane_1567.use_remesh_preserve_volume = False
me_plane_1567.use_remesh_preserve_attributes = False
me_plane_1567.use_mirror_vertex_groups = False
me_plane_1567.update()
me_plane_1568 = bpy.data.meshes.new('Plane.1568')
me_plane_1568.from_pydata([(0.25, 6.0, -2.118), (0.25, -6.0, -2.118), (-0.25, -6.0, -2.118), (-0.25, 6.0, -2.118)], [], [(0, 3, 2, 1)])
_uv = me_plane_1568.uv_layers.new(name='UVMap')
_uv.uv.foreach_set('vector', [0.625, 0.5, 0.5625, 0.5, 0.5625, 0.25, 0.625, 0.25])
me_plane_1568.materials.append(mat_material_180)
me_plane_1568.use_remesh_preserve_volume = False
me_plane_1568.use_remesh_preserve_attributes = False
me_plane_1568.use_mirror_vertex_groups = False
me_plane_1568.update()
me_plane_1569 = bpy.data.meshes.new('Plane.1569')
me_plane_1569.from_pydata([(0.25, 6.0, -2.118), (0.25, -6.0, -2.118), (-0.25, -6.0, -2.118), (-0.25, 6.0, -2.118)], [], [(0, 3, 2, 1)])
_uv = me_plane_1569.uv_layers.new(name='UVMap')
_uv.uv.foreach_set('vector', [0.625, 0.5, 0.5625, 0.5, 0.5625, 0.25, 0.625, 0.25])
me_plane_1569.materials.append(mat_material_180)
me_plane_1569.use_remesh_preserve_volume = False
me_plane_1569.use_remesh_preserve_attributes = False
me_plane_1569.use_mirror_vertex_groups = False
me_plane_1569.update()
me_plane_1570 = bpy.data.meshes.new('Plane.1570')
me_plane_1570.from_pydata([(0.25, 6.0, -2.118), (0.25, -6.0, -2.118), (-0.25, -6.0, -2.118), (-0.25, 6.0, -2.118)], [], [(0, 3, 2, 1)])
_uv = me_plane_1570.uv_layers.new(name='UVMap')
_uv.uv.foreach_set('vector', [0.625, 0.5, 0.5625, 0.5, 0.5625, 0.25, 0.625, 0.25])
me_plane_1570.materials.append(mat_material_180)
me_plane_1570.use_remesh_preserve_volume = False
me_plane_1570.use_remesh_preserve_attributes = False
me_plane_1570.use_mirror_vertex_groups = False
me_plane_1570.update()
me_plane_1571 = bpy.data.meshes.new('Plane.1571')
me_plane_1571.from_pydata([(0.25, -18.06, 29.88), (0.25, -16.06, 13.88), (0.25, -16.06, 29.88), (-0.25, -16.06, 29.88), (-0.25, -18.06, 29.88), (-0.25, -16.06, 13.88), (0.25, -18.06, 13.88), (-0.25, -18.06, 13.88), (0.25, -18.06, 28.55), (0.25, -4.0, -2.118), (0.25, 6.0, 1.882), (0.25, -4.0, 1.882), (-0.25, -4.0, 1.882), (-0.25, -4.0, -2.118), (-0.25, 6.0, 1.882), (0.25, 6.0, -2.118), (-0.25, 6.0, -2.118), (0.25, -10.0, -2.118), (0.25, -10.0, 1.882), (-0.25, -10.0, 1.882), (-0.25, -10.0, -2.118), (0.25, -9.667, -2.118)], [(0, 8), (17, 21)], [(1, 5, 3, 2), (3, 5, 7, 4), (1, 2, 0, 6), (10, 14, 12, 11), (12, 14, 16, 13), (10, 11, 9, 15), (14, 10, 15, 16), (11, 18, 17, 9), (18, 19, 5, 1), (5, 19, 20, 7), (18, 1, 6, 17), (11, 12, 19, 18), (19, 12, 13, 20)])
_uv = me_plane_1571.uv_layers.new(name='UVMap')
_uv.uv.foreach_set('vector', [0.625, 0.5, 0.5625, 0.5, 0.5625, 0.375, 0.625, 0.375, 0.625, 0.375, 0.625, 0.5, 0.5625, 0.5, 0.5625, 0.375, 0.5625, 0.5, 0.5625, 0.375, 0.625, 0.375, 0.625, 0.5, 0.625, 0.5, 0.5625, 0.5, 0.5625, 0.25, 0.625, 0.25, 0.625, 0.25, 0.625, 0.5, 0.5625, 0.5, 0.5625, 0.25, 0.5625, 0.5, 0.5625, 0.25, 0.625, 0.25, 0.625, 0.5, 0.625, 0.4375, 0.625, 0.5, 0.5625, 0.5, 0.5625, 0.4375, 0.5625, 0.5, 0.5625, 0.375, 0.625, 0.375, 0.625, 0.5, 0.625, 0.5, 0.5625, 0.5, 0.5625, 0.25, 0.625, 0.25, 0.625, 0.25, 0.625, 0.5, 0.5625, 0.5, 0.5625, 0.25, 0.5625, 0.5, 0.5625, 0.25, 0.625, 0.25, 0.625, 0.5, 0.625, 0.5, 0.5625, 0.5, 0.5625, 0.375, 0.625, 0.375, 0.625, 0.375, 0.625, 0.5, 0.5625, 0.5, 0.5625, 0.375])
me_plane_1571.materials.append(mat_material_180)
me_plane_1571.use_remesh_preserve_volume = False
me_plane_1571.use_remesh_preserve_attributes = False
me_plane_1571.use_mirror_vertex_groups = False
me_plane_1571.update()
me_plane_1572 = bpy.data.meshes.new('Plane.1572')
me_plane_1572.from_pydata([(0.25, -18.06, 29.88), (0.25, -16.06, 13.88), (0.25, -16.06, 29.88), (-0.25, -16.06, 29.88), (-0.25, -18.06, 29.88), (-0.25, -16.06, 13.88), (0.25, -18.06, 13.88), (-0.25, -18.06, 13.88), (0.25, -18.06, 28.55), (0.25, -4.0, -2.118), (0.25, 6.0, 1.882), (0.25, -4.0, 1.882), (-0.25, -4.0, 1.882), (-0.25, -4.0, -2.118), (-0.25, 6.0, 1.882), (0.25, 6.0, -2.118), (-0.25, 6.0, -2.118), (0.25, -10.0, -2.118), (0.25, -10.0, 1.882), (-0.25, -10.0, 1.882), (-0.25, -10.0, -2.118), (0.25, -9.667, -2.118)], [(0, 8), (17, 21)], [(1, 5, 3, 2), (3, 5, 7, 4), (1, 2, 0, 6), (10, 14, 12, 11), (12, 14, 16, 13), (10, 11, 9, 15), (14, 10, 15, 16), (11, 18, 17, 9), (18, 19, 5, 1), (5, 19, 20, 7), (18, 1, 6, 17), (11, 12, 19, 18), (19, 12, 13, 20)])
_uv = me_plane_1572.uv_layers.new(name='UVMap')
_uv.uv.foreach_set('vector', [0.625, 0.5, 0.5625, 0.5, 0.5625, 0.375, 0.625, 0.375, 0.625, 0.375, 0.625, 0.5, 0.5625, 0.5, 0.5625, 0.375, 0.5625, 0.5, 0.5625, 0.375, 0.625, 0.375, 0.625, 0.5, 0.625, 0.5, 0.5625, 0.5, 0.5625, 0.25, 0.625, 0.25, 0.625, 0.25, 0.625, 0.5, 0.5625, 0.5, 0.5625, 0.25, 0.5625, 0.5, 0.5625, 0.25, 0.625, 0.25, 0.625, 0.5, 0.625, 0.4375, 0.625, 0.5, 0.5625, 0.5, 0.5625, 0.4375, 0.5625, 0.5, 0.5625, 0.375, 0.625, 0.375, 0.625, 0.5, 0.625, 0.5, 0.5625, 0.5, 0.5625, 0.25, 0.625, 0.25, 0.625, 0.25, 0.625, 0.5, 0.5625, 0.5, 0.5625, 0.25, 0.5625, 0.5, 0.5625, 0.25, 0.625, 0.25, 0.625, 0.5, 0.625, 0.5, 0.5625, 0.5, 0.5625, 0.375, 0.625, 0.375, 0.625, 0.375, 0.625, 0.5, 0.5625, 0.5, 0.5625, 0.375])
me_plane_1572.materials.append(mat_material_180)
me_plane_1572.use_remesh_preserve_volume = False
me_plane_1572.use_remesh_preserve_attributes = False
me_plane_1572.use_mirror_vertex_groups = False
me_plane_1572.update()
me_plane_1573 = bpy.data.meshes.new('Plane.1573')
me_plane_1573.from_pydata([(-4.0, -4.0, 16.0), (4.0, -4.0, 16.0), (-4.0, -4.0, -16.0), (4.0, -4.0, -16.0)], [], [(0, 1, 3, 2)])
_uv = me_plane_1573.uv_layers.new(name='UVMap')
_uv.uv.foreach_set('vector', [0.5001, 9.998e-05, 0.7499, 9.998e-05, 0.7499, 0.2499, 0.5001, 0.2499])
me_plane_1573.materials.append(mat_material_180)
me_plane_1573.use_remesh_preserve_volume = False
me_plane_1573.use_remesh_preserve_attributes = False
me_plane_1573.use_mirror_vertex_groups = False
me_plane_1573.update()
me_plane_1574 = bpy.data.meshes.new('Plane.1574')
me_plane_1574.from_pydata([(-4.0, -4.0, 16.0), (4.0, -4.0, 16.0), (-4.0, -4.0, -16.0), (4.0, -4.0, -16.0)], [], [(0, 1, 3, 2)])
_uv = me_plane_1574.uv_layers.new(name='UVMap')
_uv.uv.foreach_set('vector', [0.5001, 9.998e-05, 0.7499, 9.998e-05, 0.7499, 0.2499, 0.5001, 0.2499])
me_plane_1574.materials.append(mat_material_180)
me_plane_1574.use_remesh_preserve_volume = False
me_plane_1574.use_remesh_preserve_attributes = False
me_plane_1574.use_mirror_vertex_groups = False
me_plane_1574.update()
me_plane_1575 = bpy.data.meshes.new('Plane.1575')
me_plane_1575.from_pydata([(-4.0, -4.0, 16.0), (4.0, -4.0, 16.0), (-4.0, -4.0, -16.0), (4.0, -4.0, -16.0)], [], [(0, 1, 3, 2)])
_uv = me_plane_1575.uv_layers.new(name='UVMap')
_uv.uv.foreach_set('vector', [0.5001, 9.998e-05, 0.7499, 9.998e-05, 0.7499, 0.2499, 0.5001, 0.2499])
me_plane_1575.materials.append(mat_material_180)
me_plane_1575.use_remesh_preserve_volume = False
me_plane_1575.use_remesh_preserve_attributes = False
me_plane_1575.use_mirror_vertex_groups = False
me_plane_1575.update()
me_plane_1576 = bpy.data.meshes.new('Plane.1576')
me_plane_1576.from_pydata([(-4.0, -4.0, 16.0), (4.0, -4.0, 16.0), (-4.0, -4.0, -16.0), (4.0, -4.0, -16.0)], [], [(0, 1, 3, 2)])
_uv = me_plane_1576.uv_layers.new(name='UVMap')
_uv.uv.foreach_set('vector', [0.5001, 9.998e-05, 0.7499, 9.998e-05, 0.7499, 0.2499, 0.5001, 0.2499])
me_plane_1576.materials.append(mat_material_180)
me_plane_1576.use_remesh_preserve_volume = False
me_plane_1576.use_remesh_preserve_attributes = False
me_plane_1576.use_mirror_vertex_groups = False
me_plane_1576.update()
me_plane_1577 = bpy.data.meshes.new('Plane.1577')
me_plane_1577.from_pydata([(-4.0, -4.0, 16.0), (4.0, -4.0, 16.0), (-4.0, -4.0, -16.0), (4.0, -4.0, -16.0)], [], [(0, 1, 3, 2)])
_uv = me_plane_1577.uv_layers.new(name='UVMap')
_uv.uv.foreach_set('vector', [0.2501, 9.998e-05, 0.4999, 9.998e-05, 0.4999, 0.2499, 0.2501, 0.2499])
me_plane_1577.materials.append(mat_material_180)
me_plane_1577.use_remesh_preserve_volume = False
me_plane_1577.use_remesh_preserve_attributes = False
me_plane_1577.use_mirror_vertex_groups = False
me_plane_1577.update()
me_plane_1578 = bpy.data.meshes.new('Plane.1578')
me_plane_1578.from_pydata([(-4.0, -4.0, 16.0), (4.0, -4.0, 16.0), (-4.0, -4.0, -16.0), (4.0, -4.0, -16.0)], [], [(0, 1, 3, 2)])
_uv = me_plane_1578.uv_layers.new(name='UVMap')
_uv.uv.foreach_set('vector', [0.2501, 9.998e-05, 0.4999, 9.998e-05, 0.4999, 0.2499, 0.2501, 0.2499])
me_plane_1578.materials.append(mat_material_180)
me_plane_1578.use_remesh_preserve_volume = False
me_plane_1578.use_remesh_preserve_attributes = False
me_plane_1578.use_mirror_vertex_groups = False
me_plane_1578.update()
me_plane_1579 = bpy.data.meshes.new('Plane.1579')
me_plane_1579.from_pydata([(-4.0, -4.0, 16.0), (4.0, -4.0, 16.0), (-4.0, -4.0, -16.0), (4.0, -4.0, -16.0)], [], [(0, 1, 3, 2)])
_uv = me_plane_1579.uv_layers.new(name='UVMap')
_uv.uv.foreach_set('vector', [0.2501, 9.998e-05, 0.4999, 9.998e-05, 0.4999, 0.2499, 0.2501, 0.2499])
me_plane_1579.materials.append(mat_material_180)
me_plane_1579.use_remesh_preserve_volume = False
me_plane_1579.use_remesh_preserve_attributes = False
me_plane_1579.use_mirror_vertex_groups = False
me_plane_1579.update()
me_plane_1580 = bpy.data.meshes.new('Plane.1580')
me_plane_1580.from_pydata([(-4.0, -4.0, 16.0), (4.0, -4.0, 16.0), (-4.0, -4.0, -16.0), (4.0, -4.0, -16.0)], [], [(0, 1, 3, 2)])
_uv = me_plane_1580.uv_layers.new(name='UVMap')
_uv.uv.foreach_set('vector', [0.2501, 9.998e-05, 0.4999, 9.998e-05, 0.4999, 0.2499, 0.2501, 0.2499])
me_plane_1580.materials.append(mat_material_180)
me_plane_1580.use_remesh_preserve_volume = False
me_plane_1580.use_remesh_preserve_attributes = False
me_plane_1580.use_mirror_vertex_groups = False
me_plane_1580.update()
me_plane_1581 = bpy.data.meshes.new('Plane.1581')
me_plane_1581.from_pydata([(-4.0, -4.0, 16.0), (4.0, -4.0, 16.0), (-4.0, -4.0, -16.0), (4.0, -4.0, -16.0)], [], [(0, 1, 3, 2)])
_uv = me_plane_1581.uv_layers.new(name='UVMap')
_uv.uv.foreach_set('vector', [0.2501, 9.998e-05, 0.4999, 9.998e-05, 0.4999, 0.2499, 0.2501, 0.2499])
me_plane_1581.materials.append(mat_material_180)
me_plane_1581.use_remesh_preserve_volume = False
me_plane_1581.use_remesh_preserve_attributes = False
me_plane_1581.use_mirror_vertex_groups = False
me_plane_1581.update()
me_plane_1582 = bpy.data.meshes.new('Plane.1582')
me_plane_1582.from_pydata([(-4.0, -4.0, 16.0), (4.0, -4.0, 16.0), (-4.0, -4.0, -16.0), (4.0, -4.0, -16.0)], [], [(0, 1, 3, 2)])
_uv = me_plane_1582.uv_layers.new(name='UVMap')
_uv.uv.foreach_set('vector', [0.2501, 9.998e-05, 0.4999, 9.998e-05, 0.4999, 0.2499, 0.2501, 0.2499])
me_plane_1582.materials.append(mat_material_180)
me_plane_1582.use_remesh_preserve_volume = False
me_plane_1582.use_remesh_preserve_attributes = False
me_plane_1582.use_mirror_vertex_groups = False
me_plane_1582.update()
me_plane_1583 = bpy.data.meshes.new('Plane.1583')
me_plane_1583.from_pydata([(-4.0, -4.0, 16.0), (4.0, -4.0, 16.0), (-4.0, -4.0, -16.0), (4.0, -4.0, -16.0)], [], [(0, 1, 3, 2)])
_uv = me_plane_1583.uv_layers.new(name='UVMap')
_uv.uv.foreach_set('vector', [0.2501, 9.998e-05, 0.4999, 9.998e-05, 0.4999, 0.2499, 0.2501, 0.2499])
me_plane_1583.materials.append(mat_material_180)
me_plane_1583.use_remesh_preserve_volume = False
me_plane_1583.use_remesh_preserve_attributes = False
me_plane_1583.use_mirror_vertex_groups = False
me_plane_1583.update()
me_plane_1584 = bpy.data.meshes.new('Plane.1584')
me_plane_1584.from_pydata([(-4.0, -4.0, 16.0), (4.0, -4.0, 16.0), (-4.0, -4.0, -16.0), (4.0, -4.0, -16.0)], [], [(0, 1, 3, 2)])
_uv = me_plane_1584.uv_layers.new(name='UVMap')
_uv.uv.foreach_set('vector', [0.2501, 9.998e-05, 0.4999, 9.998e-05, 0.4999, 0.2499, 0.2501, 0.2499])
me_plane_1584.materials.append(mat_material_180)
me_plane_1584.use_remesh_preserve_volume = False
me_plane_1584.use_remesh_preserve_attributes = False
me_plane_1584.use_mirror_vertex_groups = False
me_plane_1584.update()
me_plane_1585 = bpy.data.meshes.new('Plane.1585')
me_plane_1585.from_pydata([(-4.0, -4.0, 16.0), (4.0, -4.0, 16.0), (-4.0, -4.0, -16.0), (4.0, -4.0, -16.0)], [], [(0, 1, 3, 2)])
_uv = me_plane_1585.uv_layers.new(name='UVMap')
_uv.uv.foreach_set('vector', [0.2501, 9.998e-05, 0.4999, 9.998e-05, 0.4999, 0.2499, 0.2501, 0.2499])
me_plane_1585.materials.append(mat_material_180)
me_plane_1585.use_remesh_preserve_volume = False
me_plane_1585.use_remesh_preserve_attributes = False
me_plane_1585.use_mirror_vertex_groups = False
me_plane_1585.update()
me_plane_1586 = bpy.data.meshes.new('Plane.1586')
me_plane_1586.from_pydata([(-4.0, -4.0, 16.0), (4.0, -4.0, 16.0), (-4.0, -4.0, -16.0), (4.0, -4.0, -16.0)], [], [(0, 1, 3, 2)])
_uv = me_plane_1586.uv_layers.new(name='UVMap')
_uv.uv.foreach_set('vector', [0.2501, 9.998e-05, 0.4999, 9.998e-05, 0.4999, 0.2499, 0.2501, 0.2499])
me_plane_1586.materials.append(mat_material_180)
me_plane_1586.use_remesh_preserve_volume = False
me_plane_1586.use_remesh_preserve_attributes = False
me_plane_1586.use_mirror_vertex_groups = False
me_plane_1586.update()
me_plane_1587 = bpy.data.meshes.new('Plane.1587')
me_plane_1587.from_pydata([(-4.0, -4.0, 16.0), (4.0, -4.0, 16.0), (-4.0, -4.0, -16.0), (4.0, -4.0, -16.0)], [], [(0, 1, 3, 2)])
_uv = me_plane_1587.uv_layers.new(name='UVMap')
_uv.uv.foreach_set('vector', [0.2501, 9.998e-05, 0.4999, 9.998e-05, 0.4999, 0.2499, 0.2501, 0.2499])
me_plane_1587.materials.append(mat_material_180)
me_plane_1587.use_remesh_preserve_volume = False
me_plane_1587.use_remesh_preserve_attributes = False
me_plane_1587.use_mirror_vertex_groups = False
me_plane_1587.update()
me_plane_1588 = bpy.data.meshes.new('Plane.1588')
me_plane_1588.from_pydata([(-4.0, -4.0, 16.0), (4.0, -4.0, 16.0), (-4.0, -4.0, -16.0), (4.0, -4.0, -16.0)], [], [(0, 1, 3, 2)])
_uv = me_plane_1588.uv_layers.new(name='UVMap')
_uv.uv.foreach_set('vector', [0.2501, 9.998e-05, 0.4999, 9.998e-05, 0.4999, 0.2499, 0.2501, 0.2499])
me_plane_1588.materials.append(mat_material_180)
me_plane_1588.use_remesh_preserve_volume = False
me_plane_1588.use_remesh_preserve_attributes = False
me_plane_1588.use_mirror_vertex_groups = False
me_plane_1588.update()
me_plane_1589 = bpy.data.meshes.new('Plane.1589')
me_plane_1589.from_pydata([(-4.0, -4.0, 16.0), (4.0, -4.0, 16.0), (-4.0, -4.0, -16.0), (4.0, -4.0, -16.0)], [], [(0, 1, 3, 2)])
_uv = me_plane_1589.uv_layers.new(name='UVMap')
_uv.uv.foreach_set('vector', [0.2501, 9.998e-05, 0.4999, 9.998e-05, 0.4999, 0.2499, 0.2501, 0.2499])
me_plane_1589.materials.append(mat_material_180)
me_plane_1589.use_remesh_preserve_volume = False
me_plane_1589.use_remesh_preserve_attributes = False
me_plane_1589.use_mirror_vertex_groups = False
me_plane_1589.update()
me_plane_1590 = bpy.data.meshes.new('Plane.1590')
me_plane_1590.from_pydata([(-4.0, -4.0, 16.0), (4.0, -4.0, 16.0), (-4.0, -4.0, -16.0), (4.0, -4.0, -16.0)], [], [(0, 1, 3, 2)])
_uv = me_plane_1590.uv_layers.new(name='UVMap')
_uv.uv.foreach_set('vector', [0.2501, 9.998e-05, 0.4999, 9.998e-05, 0.4999, 0.2499, 0.2501, 0.2499])
me_plane_1590.materials.append(mat_material_180)
me_plane_1590.use_remesh_preserve_volume = False
me_plane_1590.use_remesh_preserve_attributes = False
me_plane_1590.use_mirror_vertex_groups = False
me_plane_1590.update()
me_plane_1591 = bpy.data.meshes.new('Plane.1591')
me_plane_1591.from_pydata([(-4.0, -4.0, 16.0), (4.0, -4.0, 16.0), (-4.0, -4.0, -16.0), (4.0, -4.0, -16.0)], [], [(0, 1, 3, 2)])
_uv = me_plane_1591.uv_layers.new(name='UVMap')
_uv.uv.foreach_set('vector', [0.2501, 9.998e-05, 0.4999, 9.998e-05, 0.4999, 0.2499, 0.2501, 0.2499])
me_plane_1591.materials.append(mat_material_180)
me_plane_1591.use_remesh_preserve_volume = False
me_plane_1591.use_remesh_preserve_attributes = False
me_plane_1591.use_mirror_vertex_groups = False
me_plane_1591.update()
me_plane_1592 = bpy.data.meshes.new('Plane.1592')
me_plane_1592.from_pydata([(-4.0, -4.0, 16.0), (4.0, -4.0, 16.0), (-4.0, -4.0, -16.0), (4.0, -4.0, -16.0)], [], [(0, 1, 3, 2)])
_uv = me_plane_1592.uv_layers.new(name='UVMap')
_uv.uv.foreach_set('vector', [0.2501, 9.998e-05, 0.4999, 9.998e-05, 0.4999, 0.2499, 0.2501, 0.2499])
me_plane_1592.materials.append(mat_material_180)
me_plane_1592.use_remesh_preserve_volume = False
me_plane_1592.use_remesh_preserve_attributes = False
me_plane_1592.use_mirror_vertex_groups = False
me_plane_1592.update()
me_plane_1593 = bpy.data.meshes.new('Plane.1593')
me_plane_1593.from_pydata([(-4.0, -4.0, 16.0), (4.0, -4.0, 16.0), (-4.0, -4.0, -16.0), (4.0, -4.0, -16.0)], [], [(0, 1, 3, 2)])
_uv = me_plane_1593.uv_layers.new(name='UVMap')
_uv.uv.foreach_set('vector', [0.2501, 9.998e-05, 0.4999, 9.998e-05, 0.4999, 0.2499, 0.2501, 0.2499])
me_plane_1593.materials.append(mat_material_180)
me_plane_1593.use_remesh_preserve_volume = False
me_plane_1593.use_remesh_preserve_attributes = False
me_plane_1593.use_mirror_vertex_groups = False
me_plane_1593.update()
me_plane_1594 = bpy.data.meshes.new('Plane.1594')
me_plane_1594.from_pydata([(-4.0, -4.0, 16.0), (4.0, -4.0, 16.0), (-4.0, -4.0, -16.0), (4.0, -4.0, -16.0)], [], [(0, 1, 3, 2)])
_uv = me_plane_1594.uv_layers.new(name='UVMap')
_uv.uv.foreach_set('vector', [0.2501, 9.998e-05, 0.4999, 9.998e-05, 0.4999, 0.2499, 0.2501, 0.2499])
me_plane_1594.materials.append(mat_material_180)
me_plane_1594.use_remesh_preserve_volume = False
me_plane_1594.use_remesh_preserve_attributes = False
me_plane_1594.use_mirror_vertex_groups = False
me_plane_1594.update()
me_plane_1595 = bpy.data.meshes.new('Plane.1595')
me_plane_1595.from_pydata([(-4.0, -4.0, 16.0), (4.0, -4.0, 16.0), (-4.0, -4.0, -16.0), (4.0, -4.0, -16.0)], [], [(0, 1, 3, 2)])
_uv = me_plane_1595.uv_layers.new(name='UVMap')
_uv.uv.foreach_set('vector', [0.2501, 9.998e-05, 0.4999, 9.998e-05, 0.4999, 0.2499, 0.2501, 0.2499])
me_plane_1595.materials.append(mat_material_180)
me_plane_1595.use_remesh_preserve_volume = False
me_plane_1595.use_remesh_preserve_attributes = False
me_plane_1595.use_mirror_vertex_groups = False
me_plane_1595.update()
me_plane_1596 = bpy.data.meshes.new('Plane.1596')
me_plane_1596.from_pydata([(-4.0, -4.0, 16.0), (4.0, -4.0, 16.0), (-4.0, -4.0, -16.0), (4.0, -4.0, -16.0)], [], [(0, 1, 3, 2)])
_uv = me_plane_1596.uv_layers.new(name='UVMap')
_uv.uv.foreach_set('vector', [0.2501, 9.998e-05, 0.4999, 9.998e-05, 0.4999, 0.2499, 0.2501, 0.2499])
me_plane_1596.materials.append(mat_material_180)
me_plane_1596.use_remesh_preserve_volume = False
me_plane_1596.use_remesh_preserve_attributes = False
me_plane_1596.use_mirror_vertex_groups = False
me_plane_1596.update()
me_plane_1597 = bpy.data.meshes.new('Plane.1597')
me_plane_1597.from_pydata([(-4.0, -4.0, 16.0), (4.0, -4.0, 16.0), (-4.0, -4.0, -16.0), (4.0, -4.0, -16.0)], [], [(0, 1, 3, 2)])
_uv = me_plane_1597.uv_layers.new(name='UVMap')
_uv.uv.foreach_set('vector', [0.2501, 9.998e-05, 0.4999, 9.998e-05, 0.4999, 0.2499, 0.2501, 0.2499])
me_plane_1597.materials.append(mat_material_180)
me_plane_1597.use_remesh_preserve_volume = False
me_plane_1597.use_remesh_preserve_attributes = False
me_plane_1597.use_mirror_vertex_groups = False
me_plane_1597.update()
me_plane_1598 = bpy.data.meshes.new('Plane.1598')
me_plane_1598.from_pydata([(-4.0, -4.0, 16.0), (4.0, -4.0, 16.0), (-4.0, -4.0, -16.0), (4.0, -4.0, -16.0)], [], [(0, 1, 3, 2)])
_uv = me_plane_1598.uv_layers.new(name='UVMap')
_uv.uv.foreach_set('vector', [0.2501, 9.998e-05, 0.4999, 9.998e-05, 0.4999, 0.2499, 0.2501, 0.2499])
me_plane_1598.materials.append(mat_material_180)
me_plane_1598.use_remesh_preserve_volume = False
me_plane_1598.use_remesh_preserve_attributes = False
me_plane_1598.use_mirror_vertex_groups = False
me_plane_1598.update()
me_plane_1599 = bpy.data.meshes.new('Plane.1599')
me_plane_1599.from_pydata([(-4.0, -4.0, 16.0), (4.0, -4.0, 16.0), (-4.0, -4.0, -16.0), (4.0, -4.0, -16.0)], [], [(0, 1, 3, 2)])
_uv = me_plane_1599.uv_layers.new(name='UVMap')
_uv.uv.foreach_set('vector', [0.2501, 9.998e-05, 0.4999, 9.998e-05, 0.4999, 0.2499, 0.2501, 0.2499])
me_plane_1599.materials.append(mat_material_180)
me_plane_1599.use_remesh_preserve_volume = False
me_plane_1599.use_remesh_preserve_attributes = False
me_plane_1599.use_mirror_vertex_groups = False
me_plane_1599.update()
me_plane_1600 = bpy.data.meshes.new('Plane.1600')
me_plane_1600.from_pydata([(-4.0, -4.0, 16.0), (4.0, -4.0, 16.0), (-4.0, -4.0, -16.0), (4.0, -4.0, -16.0)], [], [(0, 1, 3, 2)])
_uv = me_plane_1600.uv_layers.new(name='UVMap')
_uv.uv.foreach_set('vector', [0.2501, 9.998e-05, 0.4999, 9.998e-05, 0.4999, 0.2499, 0.2501, 0.2499])
me_plane_1600.materials.append(mat_material_180)
me_plane_1600.use_remesh_preserve_volume = False
me_plane_1600.use_remesh_preserve_attributes = False
me_plane_1600.use_mirror_vertex_groups = False
me_plane_1600.update()
me_plane_1601 = bpy.data.meshes.new('Plane.1601')
me_plane_1601.from_pydata([(-4.0, -4.0, 16.0), (4.0, -4.0, 16.0), (-4.0, -4.0, -16.0), (4.0, -4.0, -16.0)], [], [(0, 1, 3, 2)])
_uv = me_plane_1601.uv_layers.new(name='UVMap')
_uv.uv.foreach_set('vector', [0.2501, 9.998e-05, 0.4999, 9.998e-05, 0.4999, 0.2499, 0.2501, 0.2499])
me_plane_1601.materials.append(mat_material_180)
me_plane_1601.use_remesh_preserve_volume = False
me_plane_1601.use_remesh_preserve_attributes = False
me_plane_1601.use_mirror_vertex_groups = False
me_plane_1601.update()
me_plane_1602 = bpy.data.meshes.new('Plane.1602')
me_plane_1602.from_pydata([(-4.0, -4.0, 16.0), (4.0, -4.0, 16.0), (-4.0, -4.0, -16.0), (4.0, -4.0, -16.0)], [], [(0, 1, 3, 2)])
_uv = me_plane_1602.uv_layers.new(name='UVMap')
_uv.uv.foreach_set('vector', [0.2501, 9.998e-05, 0.4999, 9.998e-05, 0.4999, 0.2499, 0.2501, 0.2499])
me_plane_1602.materials.append(mat_material_180)
me_plane_1602.use_remesh_preserve_volume = False
me_plane_1602.use_remesh_preserve_attributes = False
me_plane_1602.use_mirror_vertex_groups = False
me_plane_1602.update()
me_plane_1603 = bpy.data.meshes.new('Plane.1603')
me_plane_1603.from_pydata([(-4.0, -4.0, 16.0), (4.0, -4.0, 16.0), (-4.0, -4.0, -16.0), (4.0, -4.0, -16.0)], [], [(0, 1, 3, 2)])
_uv = me_plane_1603.uv_layers.new(name='UVMap')
_uv.uv.foreach_set('vector', [0.2501, 9.998e-05, 0.4999, 9.998e-05, 0.4999, 0.2499, 0.2501, 0.2499])
me_plane_1603.materials.append(mat_material_180)
me_plane_1603.use_remesh_preserve_volume = False
me_plane_1603.use_remesh_preserve_attributes = False
me_plane_1603.use_mirror_vertex_groups = False
me_plane_1603.update()
me_plane_1604 = bpy.data.meshes.new('Plane.1604')
me_plane_1604.from_pydata([(-4.0, -4.0, 16.0), (4.0, -4.0, 16.0), (-4.0, -4.0, -16.0), (4.0, -4.0, -16.0)], [], [(0, 1, 3, 2)])
_uv = me_plane_1604.uv_layers.new(name='UVMap')
_uv.uv.foreach_set('vector', [0.2501, 9.998e-05, 0.4999, 9.998e-05, 0.4999, 0.2499, 0.2501, 0.2499])
me_plane_1604.materials.append(mat_material_180)
me_plane_1604.use_remesh_preserve_volume = False
me_plane_1604.use_remesh_preserve_attributes = False
me_plane_1604.use_mirror_vertex_groups = False
me_plane_1604.update()
me_plane_1605 = bpy.data.meshes.new('Plane.1605')
me_plane_1605.from_pydata([(-4.0, -4.0, 16.0), (4.0, -4.0, 16.0), (-4.0, -4.0, -16.0), (4.0, -4.0, -16.0)], [], [(0, 1, 3, 2)])
_uv = me_plane_1605.uv_layers.new(name='UVMap')
_uv.uv.foreach_set('vector', [0.2501, 9.998e-05, 0.4999, 9.998e-05, 0.4999, 0.2499, 0.2501, 0.2499])
me_plane_1605.materials.append(mat_material_180)
me_plane_1605.use_remesh_preserve_volume = False
me_plane_1605.use_remesh_preserve_attributes = False
me_plane_1605.use_mirror_vertex_groups = False
me_plane_1605.update()
me_plane_1606 = bpy.data.meshes.new('Plane.1606')
me_plane_1606.from_pydata([(-4.0, -4.0, 16.0), (4.0, -4.0, 16.0), (-4.0, -4.0, -16.0), (4.0, -4.0, -16.0)], [], [(0, 1, 3, 2)])
_uv = me_plane_1606.uv_layers.new(name='UVMap')
_uv.uv.foreach_set('vector', [0.2501, 9.998e-05, 0.4999, 9.998e-05, 0.4999, 0.2499, 0.2501, 0.2499])
me_plane_1606.materials.append(mat_material_180)
me_plane_1606.use_remesh_preserve_volume = False
me_plane_1606.use_remesh_preserve_attributes = False
me_plane_1606.use_mirror_vertex_groups = False
me_plane_1606.update()
me_plane_1607 = bpy.data.meshes.new('Plane.1607')
me_plane_1607.from_pydata([(-4.0, -4.0, 16.0), (4.0, -4.0, 16.0), (-4.0, -4.0, -16.0), (4.0, -4.0, -16.0)], [], [(0, 1, 3, 2)])
_uv = me_plane_1607.uv_layers.new(name='UVMap')
_uv.uv.foreach_set('vector', [0.2501, 9.998e-05, 0.4999, 9.998e-05, 0.4999, 0.2499, 0.2501, 0.2499])
me_plane_1607.materials.append(mat_material_180)
me_plane_1607.use_remesh_preserve_volume = False
me_plane_1607.use_remesh_preserve_attributes = False
me_plane_1607.use_mirror_vertex_groups = False
me_plane_1607.update()
me_plane_1608 = bpy.data.meshes.new('Plane.1608')
me_plane_1608.from_pydata([(-4.0, -4.0, 16.0), (4.0, -4.0, 16.0), (-4.0, -4.0, -16.0), (4.0, -4.0, -16.0)], [], [(0, 1, 3, 2)])
_uv = me_plane_1608.uv_layers.new(name='UVMap')
_uv.uv.foreach_set('vector', [0.2501, 9.998e-05, 0.4999, 9.998e-05, 0.4999, 0.2499, 0.2501, 0.2499])
me_plane_1608.materials.append(mat_material_180)
me_plane_1608.use_remesh_preserve_volume = False
me_plane_1608.use_remesh_preserve_attributes = False
me_plane_1608.use_mirror_vertex_groups = False
me_plane_1608.update()
me_plane_1609 = bpy.data.meshes.new('Plane.1609')
me_plane_1609.from_pydata([(-4.0, -4.0, 16.0), (4.0, -4.0, 16.0), (-4.0, -4.0, -16.0), (4.0, -4.0, -16.0)], [], [(0, 1, 3, 2)])
_uv = me_plane_1609.uv_layers.new(name='UVMap')
_uv.uv.foreach_set('vector', [0.2501, 9.998e-05, 0.4999, 9.998e-05, 0.4999, 0.2499, 0.2501, 0.2499])
me_plane_1609.materials.append(mat_material_180)
me_plane_1609.use_remesh_preserve_volume = False
me_plane_1609.use_remesh_preserve_attributes = False
me_plane_1609.use_mirror_vertex_groups = False
me_plane_1609.update()
me_plane_1610 = bpy.data.meshes.new('Plane.1610')
me_plane_1610.from_pydata([(-4.0, -4.0, 16.0), (4.0, -4.0, 16.0), (-4.0, -4.0, -16.0), (4.0, -4.0, -16.0)], [], [(0, 1, 3, 2)])
_uv = me_plane_1610.uv_layers.new(name='UVMap')
_uv.uv.foreach_set('vector', [0.2501, 9.998e-05, 0.4999, 9.998e-05, 0.4999, 0.2499, 0.2501, 0.2499])
me_plane_1610.materials.append(mat_material_180)
me_plane_1610.use_remesh_preserve_volume = False
me_plane_1610.use_remesh_preserve_attributes = False
me_plane_1610.use_mirror_vertex_groups = False
me_plane_1610.update()
me_plane_1611 = bpy.data.meshes.new('Plane.1611')
me_plane_1611.from_pydata([(-4.0, -4.0, 16.0), (4.0, -4.0, 16.0), (-4.0, -4.0, -16.0), (4.0, -4.0, -16.0)], [], [(0, 1, 3, 2)])
_uv = me_plane_1611.uv_layers.new(name='UVMap')
_uv.uv.foreach_set('vector', [0.2501, 9.998e-05, 0.4999, 9.998e-05, 0.4999, 0.2499, 0.2501, 0.2499])
me_plane_1611.materials.append(mat_material_180)
me_plane_1611.use_remesh_preserve_volume = False
me_plane_1611.use_remesh_preserve_attributes = False
me_plane_1611.use_mirror_vertex_groups = False
me_plane_1611.update()
me_plane_1612 = bpy.data.meshes.new('Plane.1612')
me_plane_1612.from_pydata([(-4.0, -4.0, 16.0), (4.0, -4.0, 16.0), (-4.0, -4.0, -16.0), (4.0, -4.0, -16.0)], [], [(0, 1, 3, 2)])
_uv = me_plane_1612.uv_layers.new(name='UVMap')
_uv.uv.foreach_set('vector', [0.2501, 9.998e-05, 0.4999, 9.998e-05, 0.4999, 0.2499, 0.2501, 0.2499])
me_plane_1612.materials.append(mat_material_180)
me_plane_1612.use_remesh_preserve_volume = False
me_plane_1612.use_remesh_preserve_attributes = False
me_plane_1612.use_mirror_vertex_groups = False
me_plane_1612.update()
me_plane_1613 = bpy.data.meshes.new('Plane.1613')
me_plane_1613.from_pydata([(-4.0, -4.0, 16.0), (4.0, -4.0, 16.0), (-4.0, -4.0, -16.0), (4.0, -4.0, -16.0)], [], [(0, 1, 3, 2)])
_uv = me_plane_1613.uv_layers.new(name='UVMap')
_uv.uv.foreach_set('vector', [0.2501, 9.998e-05, 0.4999, 9.998e-05, 0.4999, 0.2499, 0.2501, 0.2499])
me_plane_1613.materials.append(mat_material_180)
me_plane_1613.use_remesh_preserve_volume = False
me_plane_1613.use_remesh_preserve_attributes = False
me_plane_1613.use_mirror_vertex_groups = False
me_plane_1613.update()
me_plane_1614 = bpy.data.meshes.new('Plane.1614')
me_plane_1614.from_pydata([(-4.0, -4.0, 16.0), (4.0, -4.0, 16.0), (-4.0, -4.0, -16.0), (4.0, -4.0, -16.0)], [], [(0, 1, 3, 2)])
_uv = me_plane_1614.uv_layers.new(name='UVMap')
_uv.uv.foreach_set('vector', [0.2501, 9.998e-05, 0.4999, 9.998e-05, 0.4999, 0.2499, 0.2501, 0.2499])
me_plane_1614.materials.append(mat_material_180)
me_plane_1614.use_remesh_preserve_volume = False
me_plane_1614.use_remesh_preserve_attributes = False
me_plane_1614.use_mirror_vertex_groups = False
me_plane_1614.update()
me_plane_1618 = bpy.data.meshes.new('Plane.1618')
me_plane_1618.from_pydata([(12.0, -4.0, -48.0), (20.0, -4.0, -48.0), (12.0, -4.0, -176.0), (20.0, -4.0, -176.0), (4.0, -4.0, 16.0), (20.0, -4.0, 16.0), (4.0, -4.0, -48.0), (20.0, -4.0, -48.0), (4.0, -4.0, -176.0), (20.0, -4.0, -176.0), (4.0, -4.0, -240.0), (20.0, -4.0, -240.0), (-4.0, -4.0, 16.0), (4.0, -4.0, 16.0), (-4.0, -4.0, -16.0), (4.0, -4.0, -16.0), (-4.0, -4.0, -208.0), (4.0, -4.0, -208.0), (-4.0, -4.0, -240.0), (4.0, -4.0, -240.0)], [], [(0, 1, 3, 2), (4, 5, 7, 6), (8, 9, 11, 10), (12, 13, 15, 14), (16, 17, 19, 18)])
_uv = me_plane_1618.uv_layers.new(name='UVMap')
_uv.uv.foreach_set('vector', [0.2501, 9.998e-05, 0.4999, 9.998e-05, 0.4999, 0.2499, 0.2501, 0.2499, 0.2501, 9.998e-05, 0.4999, 9.998e-05, 0.4999, 0.2499, 0.2501, 0.2499, 0.2501, 9.998e-05, 0.4999, 9.998e-05, 0.4999, 0.2499, 0.2501, 0.2499, 0.2501, 9.998e-05, 0.4999, 9.998e-05, 0.4999, 0.2499, 0.2501, 0.2499, 0.2501, 9.998e-05, 0.4999, 9.998e-05, 0.4999, 0.2499, 0.2501, 0.2499])
me_plane_1618.materials.append(None)
me_plane_1618.use_remesh_preserve_volume = False
me_plane_1618.use_remesh_preserve_attributes = False
me_plane_1618.use_mirror_vertex_groups = False
me_plane_1618.update()

# ---- objects
ob_point = bpy.data.objects.new('Point', light_point)
ob_girder_x2_b_020 = bpy.data.objects.new('girder_x2_b.020', me_plane_1517)
ob_girder_x2_b_021 = bpy.data.objects.new('girder_x2_b.021', me_plane_1518)
ob_wall_wy_2a_017 = bpy.data.objects.new('wall_WY_2a.017', me_plane_1528)
ob_wall_wy_2b_017 = bpy.data.objects.new('wall_WY_2b.017', me_plane_1529)
ob_wall_wy_2a_018 = bpy.data.objects.new('wall_WY_2a.018', me_plane_1530)
ob_wall_wy_2b_018 = bpy.data.objects.new('wall_WY_2b.018', me_plane_1531)
ob_wall_wy_2a_022 = bpy.data.objects.new('wall_WY_2a.022', me_plane_1538)
ob_wall_wy_2b_022 = bpy.data.objects.new('wall_WY_2b.022', me_plane_1539)
ob_wall_wy_2a_023 = bpy.data.objects.new('wall_WY_2a.023', me_plane_1540)
ob_wall_wy_2b_023 = bpy.data.objects.new('wall_WY_2b.023', me_plane_1541)
ob_wall_wy_2b_024 = bpy.data.objects.new('wall_WY_2b.024', me_plane_1542)
ob_wall_corner_wy_4_004 = bpy.data.objects.new('wall_corner_WY_4.004', me_plane_1543)
ob_wall_corner_wy_4_005 = bpy.data.objects.new('wall_corner_WY_4.005', me_plane_1544)
ob_wall_details_2_008 = bpy.data.objects.new('wall_details_2.008', me_plane_1546)
ob_wall_wy_4e_008 = bpy.data.objects.new('wall_WY_4e.008', me_plane_1547)
ob_wall_details_2_009 = bpy.data.objects.new('wall_details_2.009', me_plane_1548)
ob_wall_wy_4e_009 = bpy.data.objects.new('wall_WY_4e.009', me_plane_1549)
ob_pillar_wy_1_029 = bpy.data.objects.new('pillar_WY_1.029', me_plane_1550)
ob_pillar_wy_1_030 = bpy.data.objects.new('pillar_WY_1.030', me_plane_1551)
ob_pillar_wy_1_031 = bpy.data.objects.new('pillar_WY_1.031', me_plane_1552)
ob_pillar_wy_1_032 = bpy.data.objects.new('pillar_WY_1.032', me_plane_1553)
ob_wall_wy_top_017 = bpy.data.objects.new('wall_WY_top.017', me_plane_1554)
ob_wall_wy_top_018 = bpy.data.objects.new('wall_WY_top.018', me_plane_1555)
ob_wall_wy_top_019 = bpy.data.objects.new('wall_WY_top.019', me_plane_1556)
ob_wall_wy_top_020 = bpy.data.objects.new('wall_WY_top.020', me_plane_1557)
ob_floor_grate_1_022 = bpy.data.objects.new('floor_grate_1.022', me_plane_1558)
ob_floor_grate_1_023 = bpy.data.objects.new('floor_grate_1.023', me_plane_1559)
ob_floor_grate_1_024 = bpy.data.objects.new('floor_grate_1.024', me_plane_1560)
ob_floor_grate_1_025 = bpy.data.objects.new('floor_grate_1.025', me_plane_1561)
ob_floor_grate_1_026 = bpy.data.objects.new('floor_grate_1.026', me_plane_1562)
ob_floor_grate_1_027 = bpy.data.objects.new('floor_grate_1.027', me_plane_1563)
ob_wall_wy_2b_019 = bpy.data.objects.new('wall_WY_2b.019', me_plane_1564)
ob_wall_wy_2b_020 = bpy.data.objects.new('wall_WY_2b.020', me_plane_1565)
ob_wall_wy_2b_021 = bpy.data.objects.new('wall_WY_2b.021', me_plane_1566)
ob_girder_wall_022 = bpy.data.objects.new('girder_wall.022', me_plane_1567)
ob_girder_wall_023 = bpy.data.objects.new('girder_wall.023', me_plane_1568)
ob_girder_wall_024 = bpy.data.objects.new('girder_wall.024', me_plane_1569)
ob_girder_wall_025 = bpy.data.objects.new('girder_wall.025', me_plane_1570)
ob_girder_x2_b_023 = bpy.data.objects.new('girder_x2_b.023', me_plane_1571)
ob_girder_x2_b_024 = bpy.data.objects.new('girder_x2_b.024', me_plane_1572)
ob_floor_m2_024 = bpy.data.objects.new('floor_M2.024', me_plane_1573)
ob_floor_m2_025 = bpy.data.objects.new('floor_M2.025', me_plane_1574)
ob_floor_m2_026 = bpy.data.objects.new('floor_M2.026', me_plane_1575)
ob_floor_m2_027 = bpy.data.objects.new('floor_M2.027', me_plane_1576)
ob_floor_m1_062 = bpy.data.objects.new('floor_M1.062', me_plane_1577)
ob_floor_m1_063 = bpy.data.objects.new('floor_M1.063', me_plane_1578)
ob_floor_m1_064 = bpy.data.objects.new('floor_M1.064', me_plane_1579)
ob_floor_m1_065 = bpy.data.objects.new('floor_M1.065', me_plane_1580)
ob_floor_m1_066 = bpy.data.objects.new('floor_M1.066', me_plane_1581)
ob_floor_m1_067 = bpy.data.objects.new('floor_M1.067', me_plane_1582)
ob_floor_m1_068 = bpy.data.objects.new('floor_M1.068', me_plane_1583)
ob_floor_m1_069 = bpy.data.objects.new('floor_M1.069', me_plane_1584)
ob_floor_m1_070 = bpy.data.objects.new('floor_M1.070', me_plane_1585)
ob_floor_m1_071 = bpy.data.objects.new('floor_M1.071', me_plane_1586)
ob_floor_m1_072 = bpy.data.objects.new('floor_M1.072', me_plane_1587)
ob_floor_m1_073 = bpy.data.objects.new('floor_M1.073', me_plane_1588)
ob_floor_m1_074 = bpy.data.objects.new('floor_M1.074', me_plane_1589)
ob_floor_m1_075 = bpy.data.objects.new('floor_M1.075', me_plane_1590)
ob_floor_m1_076 = bpy.data.objects.new('floor_M1.076', me_plane_1591)
ob_floor_m1_077 = bpy.data.objects.new('floor_M1.077', me_plane_1592)
ob_floor_m1_078 = bpy.data.objects.new('floor_M1.078', me_plane_1593)
ob_floor_m1_079 = bpy.data.objects.new('floor_M1.079', me_plane_1594)
ob_floor_m1_080 = bpy.data.objects.new('floor_M1.080', me_plane_1595)
ob_floor_m1_081 = bpy.data.objects.new('floor_M1.081', me_plane_1596)
ob_floor_m1_082 = bpy.data.objects.new('floor_M1.082', me_plane_1597)
ob_floor_m1_083 = bpy.data.objects.new('floor_M1.083', me_plane_1598)
ob_floor_m1_084 = bpy.data.objects.new('floor_M1.084', me_plane_1599)
ob_floor_m1_085 = bpy.data.objects.new('floor_M1.085', me_plane_1600)
ob_floor_m1_086 = bpy.data.objects.new('floor_M1.086', me_plane_1601)
ob_floor_m1_087 = bpy.data.objects.new('floor_M1.087', me_plane_1602)
ob_floor_m1_088 = bpy.data.objects.new('floor_M1.088', me_plane_1603)
ob_floor_m1_089 = bpy.data.objects.new('floor_M1.089', me_plane_1604)
ob_floor_m1_090 = bpy.data.objects.new('floor_M1.090', me_plane_1605)
ob_floor_m1_091 = bpy.data.objects.new('floor_M1.091', me_plane_1606)
ob_floor_m1_092 = bpy.data.objects.new('floor_M1.092', me_plane_1607)
ob_floor_m1_093 = bpy.data.objects.new('floor_M1.093', me_plane_1608)
ob_floor_m1_094 = bpy.data.objects.new('floor_M1.094', me_plane_1609)
ob_floor_m1_095 = bpy.data.objects.new('floor_M1.095', me_plane_1610)
ob_floor_m1_096 = bpy.data.objects.new('floor_M1.096', me_plane_1611)
ob_floor_m1_097 = bpy.data.objects.new('floor_M1.097', me_plane_1612)
ob_floor_m1_098 = bpy.data.objects.new('floor_M1.098', me_plane_1613)
ob_floor_m1_099 = bpy.data.objects.new('floor_M1.099', me_plane_1614)
ob_floor_m1_003 = bpy.data.objects.new('floor_M1.003', me_plane_1618)

# ---- transforms, parenting, visibility, modifiers, constraints
ob_point.location = (-9.4, 0.8803, 114.0)
ob_point.lineart.crease_threshold = 0.0
ob_girder_x2_b_020.location = (-93.88, -176.0, 12.0)
ob_girder_x2_b_020.rotation_euler = (-1.571, 3.142, -1.571)
ob_girder_x2_b_020.scale = (8.0, 2.0, 1.0)
ob_girder_x2_b_020.lineart.crease_threshold = 0.0
ob_girder_x2_b_021.location = (94.12, -176.0, 12.0)
ob_girder_x2_b_021.rotation_euler = (-1.571, 3.142, 1.571)
ob_girder_x2_b_021.scale = (8.0, 2.0, 1.0)
ob_girder_x2_b_021.lineart.crease_threshold = 0.0
ob_wall_wy_2a_017.location = (96.0, -152.0, 16.0)
ob_wall_wy_2a_017.rotation_euler = (-1.571, 3.142, -4.712)
ob_wall_wy_2a_017.scale = (2.0, 4.0, 1.0)
ob_wall_wy_2a_017.lineart.crease_threshold = 0.0
ob_wall_wy_2b_017.location = (96.0, -152.0, -8.0)
ob_wall_wy_2b_017.rotation_euler = (-1.571, 3.142, -4.712)
ob_wall_wy_2b_017.scale = (2.0, 4.0, 1.0)
ob_wall_wy_2b_017.lineart.crease_threshold = 0.0
ob_wall_wy_2a_018.location = (72.0, -144.0, 16.0)
ob_wall_wy_2a_018.rotation_euler = (-1.571, 3.142, -3.142)
ob_wall_wy_2a_018.scale = (2.0, 4.0, 1.0)
ob_wall_wy_2a_018.lineart.crease_threshold = 0.0
ob_wall_wy_2b_018.location = (72.0, -144.0, -8.0)
ob_wall_wy_2b_018.rotation_euler = (-1.571, 3.142, -3.142)
ob_wall_wy_2b_018.scale = (2.0, 4.0, 1.0)
ob_wall_wy_2b_018.lineart.crease_threshold = 0.0
ob_wall_wy_2a_022.location = (-88.0, -144.0, 16.0)
ob_wall_wy_2a_022.rotation_euler = (-1.571, 3.142, -3.142)
ob_wall_wy_2a_022.scale = (2.0, 4.0, 1.0)
ob_wall_wy_2a_022.lineart.crease_threshold = 0.0
ob_wall_wy_2b_022.location = (-88.0, -144.0, -8.0)
ob_wall_wy_2b_022.rotation_euler = (-1.571, 3.142, -3.142)
ob_wall_wy_2b_022.scale = (2.0, 4.0, 1.0)
ob_wall_wy_2b_022.lineart.crease_threshold = 0.0
ob_wall_wy_2a_023.location = (-96.0, -168.0, 16.0)
ob_wall_wy_2a_023.rotation_euler = (-1.571, 3.142, -1.571)
ob_wall_wy_2a_023.scale = (2.0, 4.0, 1.0)
ob_wall_wy_2a_023.lineart.crease_threshold = 0.0
ob_wall_wy_2b_023.location = (-96.0, -168.0, -8.0)
ob_wall_wy_2b_023.rotation_euler = (-1.571, 3.142, -1.571)
ob_wall_wy_2b_023.scale = (2.0, 4.0, 1.0)
ob_wall_wy_2b_023.lineart.crease_threshold = 0.0
ob_wall_wy_2b_024.location = (-56.0, -144.0, -14.0)
ob_wall_wy_2b_024.rotation_euler = (-1.571, 3.142, -3.142)
ob_wall_wy_2b_024.scale = (2.0, 3.4, 1.0)
ob_wall_wy_2b_024.lineart.crease_threshold = 0.0
ob_wall_corner_wy_4_004.location = (48.0, -112.0, 16.0)
ob_wall_corner_wy_4_004.rotation_euler = (-1.571, 3.142, -3.142)
ob_wall_corner_wy_4_004.scale = (4.0, 4.0, 1.0)
ob_wall_corner_wy_4_004.lineart.crease_threshold = 0.0
ob_wall_corner_wy_4_005.location = (-64.0, -128.0, 16.0)
ob_wall_corner_wy_4_005.rotation_euler = (-1.571, 3.142, -1.571)
ob_wall_corner_wy_4_005.scale = (4.0, 4.0, 1.0)
ob_wall_corner_wy_4_005.lineart.crease_threshold = 0.0
ob_wall_details_2_008.location = (-16.0, -112.0, 16.0)
ob_wall_details_2_008.rotation_euler = (-1.571, 3.142, -3.142)
ob_wall_details_2_008.scale = (4.0, 4.0, 1.0)
ob_wall_details_2_008.lineart.crease_threshold = 0.0
ob_wall_wy_4e_008.location = (-16.0, -112.0, 16.0)
ob_wall_wy_4e_008.rotation_euler = (-1.571, 3.142, -3.142)
ob_wall_wy_4e_008.scale = (4.0, 4.0, 1.0)
ob_wall_wy_4e_008.lineart.crease_threshold = 0.0
ob_wall_details_2_009.location = (16.0, -112.0, 16.0)
ob_wall_details_2_009.rotation_euler = (-1.571, 3.142, -3.142)
ob_wall_details_2_009.scale = (4.0, 4.0, 1.0)
ob_wall_details_2_009.lineart.crease_threshold = 0.0
ob_wall_wy_4e_009.location = (16.0, -112.0, 16.0)
ob_wall_wy_4e_009.rotation_euler = (-1.571, 3.142, -3.142)
ob_wall_wy_4e_009.scale = (4.0, 4.0, 1.0)
ob_wall_wy_4e_009.lineart.crease_threshold = 0.0
ob_pillar_wy_1_029.location = (36.0, -112.0, 16.0)
ob_pillar_wy_1_029.rotation_euler = (-1.571, 3.142, -3.142)
ob_pillar_wy_1_029.scale = (8.0, 4.0, 1.0)
ob_pillar_wy_1_029.lineart.crease_threshold = 0.0
ob_pillar_wy_1_030.location = (-32.0, -112.0, 16.0)
ob_pillar_wy_1_030.rotation_euler = (-1.571, 3.142, -3.142)
ob_pillar_wy_1_030.scale = (8.0, 4.0, 1.0)
ob_pillar_wy_1_030.lineart.crease_threshold = 0.0
ob_pillar_wy_1_031.location = (-64.0, -140.0, 16.0)
ob_pillar_wy_1_031.rotation_euler = (-1.571, 3.142, -1.571)
ob_pillar_wy_1_031.scale = (8.0, 4.0, 1.0)
ob_pillar_wy_1_031.lineart.crease_threshold = 0.0
ob_pillar_wy_1_032.location = (64.0, -144.0, 16.0)
ob_pillar_wy_1_032.rotation_euler = (-1.571, 3.142, -4.712)
ob_pillar_wy_1_032.scale = (8.0, 4.0, 1.0)
ob_pillar_wy_1_032.lineart.crease_threshold = 0.0
ob_wall_wy_top_017.location = (48.0, -140.0, -8.0)
ob_wall_wy_top_017.rotation_euler = (-1.571, 3.142, -6.283)
ob_wall_wy_top_017.scale = (4.0, 4.0, 1.0)
ob_wall_wy_top_017.lineart.crease_threshold = 0.0
ob_wall_wy_top_018.location = (16.0, -140.0, -8.0)
ob_wall_wy_top_018.rotation_euler = (-1.571, 3.142, -6.283)
ob_wall_wy_top_018.scale = (4.0, 4.0, 1.0)
ob_wall_wy_top_018.lineart.crease_threshold = 0.0
ob_wall_wy_top_019.location = (-16.0, -140.0, -8.0)
ob_wall_wy_top_019.rotation_euler = (-1.571, 3.142, -6.283)
ob_wall_wy_top_019.scale = (4.0, 4.0, 1.0)
ob_wall_wy_top_019.lineart.crease_threshold = 0.0
ob_wall_wy_top_020.location = (-48.0, -140.0, -8.0)
ob_wall_wy_top_020.rotation_euler = (-1.571, 3.142, -6.283)
ob_wall_wy_top_020.scale = (4.0, 4.0, 1.0)
ob_wall_wy_top_020.lineart.crease_threshold = 0.0
ob_floor_grate_1_022.location = (-80.0, -160.0, -8.0)
ob_floor_grate_1_022.rotation_euler = (-1.571, 3.142, -1.571)
ob_floor_grate_1_022.scale = (4.0, 4.0, 1.0)
ob_floor_grate_1_022.lineart.crease_threshold = 0.0
ob_floor_grate_1_023.location = (-48.0, -160.0, -8.0)
ob_floor_grate_1_023.rotation_euler = (-1.571, 3.142, -1.571)
ob_floor_grate_1_023.scale = (4.0, 4.0, 1.0)
ob_floor_grate_1_023.lineart.crease_threshold = 0.0
ob_floor_grate_1_024.location = (-16.0, -160.0, -8.0)
ob_floor_grate_1_024.rotation_euler = (-1.571, 3.142, -1.571)
ob_floor_grate_1_024.scale = (4.0, 4.0, 1.0)
ob_floor_grate_1_024.lineart.crease_threshold = 0.0
ob_floor_grate_1_025.location = (16.0, -160.0, -8.0)
ob_floor_grate_1_025.rotation_euler = (-1.571, 3.142, -1.571)
ob_floor_grate_1_025.scale = (4.0, 4.0, 1.0)
ob_floor_grate_1_025.lineart.crease_threshold = 0.0
ob_floor_grate_1_026.location = (48.0, -160.0, -8.0)
ob_floor_grate_1_026.rotation_euler = (-1.571, 3.142, -1.571)
ob_floor_grate_1_026.scale = (4.0, 4.0, 1.0)
ob_floor_grate_1_026.lineart.crease_threshold = 0.0
ob_floor_grate_1_027.location = (80.0, -160.0, -8.0)
ob_floor_grate_1_027.rotation_euler = (-1.571, 3.142, -1.571)
ob_floor_grate_1_027.scale = (4.0, 4.0, 1.0)
ob_floor_grate_1_027.lineart.crease_threshold = 0.0
ob_wall_wy_2b_019.location = (-24.0, -144.0, -14.0)
ob_wall_wy_2b_019.rotation_euler = (-1.571, 3.142, -3.142)
ob_wall_wy_2b_019.scale = (2.0, 3.4, 1.0)
ob_wall_wy_2b_019.lineart.crease_threshold = 0.0
ob_wall_wy_2b_020.location = (8.0, -144.0, -14.0)
ob_wall_wy_2b_020.rotation_euler = (-1.571, 3.142, -3.142)
ob_wall_wy_2b_020.scale = (2.0, 3.4, 1.0)
ob_wall_wy_2b_020.lineart.crease_threshold = 0.0
ob_wall_wy_2b_021.location = (40.0, -144.0, -14.0)
ob_wall_wy_2b_021.rotation_euler = (-1.571, 3.142, -3.142)
ob_wall_wy_2b_021.scale = (2.0, 3.4, 1.0)
ob_wall_wy_2b_021.lineart.crease_threshold = 0.0
ob_girder_wall_022.location = (-47.88, -174.0, -20.0)
ob_girder_wall_022.rotation_euler = (-1.571, 4.712, 0.0)
ob_girder_wall_022.scale = (16.0, 2.667, 1.0)
ob_girder_wall_022.lineart.crease_threshold = 0.0
ob_girder_wall_023.location = (-15.88, -174.0, -20.0)
ob_girder_wall_023.rotation_euler = (-1.571, 4.712, 0.0)
ob_girder_wall_023.scale = (16.0, 2.667, 1.0)
ob_girder_wall_023.lineart.crease_threshold = 0.0
ob_girder_wall_024.location = (16.12, -174.0, -20.0)
ob_girder_wall_024.rotation_euler = (-1.571, 4.712, 0.0)
ob_girder_wall_024.scale = (16.0, 2.667, 1.0)
ob_girder_wall_024.lineart.crease_threshold = 0.0
ob_girder_wall_025.location = (48.12, -174.0, -20.0)
ob_girder_wall_025.rotation_euler = (-1.571, 4.712, 0.0)
ob_girder_wall_025.scale = (16.0, 2.667, 1.0)
ob_girder_wall_025.lineart.crease_threshold = 0.0
ob_girder_x2_b_023.location = (-65.88, -146.0, 12.0)
ob_girder_x2_b_023.rotation_euler = (-1.571, 3.142, -3.142)
ob_girder_x2_b_023.scale = (8.0, 2.0, 1.0)
ob_girder_x2_b_023.lineart.crease_threshold = 0.0
ob_girder_x2_b_024.location = (68.12, -146.0, 12.0)
ob_girder_x2_b_024.rotation_euler = (-1.571, 3.142, -3.142)
ob_girder_x2_b_024.scale = (8.0, 2.0, 1.0)
ob_girder_x2_b_024.lineart.crease_threshold = 0.0
ob_floor_m2_024.location = (-48.0, -124.0, 16.0)
ob_floor_m2_024.rotation_euler = (-1.571, 3.142, -1.571)
ob_floor_m2_024.scale = (4.0, 4.0, 1.0)
ob_floor_m2_024.lineart.crease_threshold = 0.0
ob_floor_m2_025.location = (-16.0, -124.0, 16.0)
ob_floor_m2_025.rotation_euler = (-1.571, 3.142, -1.571)
ob_floor_m2_025.scale = (4.0, 4.0, 1.0)
ob_floor_m2_025.lineart.crease_threshold = 0.0
ob_floor_m2_026.location = (16.0, -124.0, 16.0)
ob_floor_m2_026.rotation_euler = (-1.571, 3.142, -1.571)
ob_floor_m2_026.scale = (4.0, 4.0, 1.0)
ob_floor_m2_026.lineart.crease_threshold = 0.0
ob_floor_m2_027.location = (48.0, -124.0, 16.0)
ob_floor_m2_027.rotation_euler = (-1.571, 3.142, -1.571)
ob_floor_m2_027.scale = (4.0, 4.0, 1.0)
ob_floor_m2_027.lineart.crease_threshold = 0.0
ob_floor_m1_062.location = (-160.0, -160.0, 36.0)
ob_floor_m1_062.rotation_euler = (-1.571, 3.142, -1.571)
ob_floor_m1_062.scale = (4.0, 4.0, 1.0)
ob_floor_m1_062.lineart.crease_threshold = 0.0
ob_floor_m1_063.location = (-128.0, -160.0, 36.0)
ob_floor_m1_063.rotation_euler = (-1.571, 3.142, -1.571)
ob_floor_m1_063.scale = (4.0, 4.0, 1.0)
ob_floor_m1_063.lineart.crease_threshold = 0.0
ob_floor_m1_064.location = (-104.0, -160.0, 36.0)
ob_floor_m1_064.rotation_euler = (-1.571, 3.142, -1.571)
ob_floor_m1_064.scale = (4.0, 4.0, 0.5)
ob_floor_m1_064.lineart.crease_threshold = 0.0
ob_floor_m1_065.location = (-160.0, -128.0, 36.0)
ob_floor_m1_065.rotation_euler = (-1.571, 3.142, -1.571)
ob_floor_m1_065.scale = (4.0, 4.0, 1.0)
ob_floor_m1_065.lineart.crease_threshold = 0.0
ob_floor_m1_066.location = (-128.0, -128.0, 36.0)
ob_floor_m1_066.rotation_euler = (-1.571, 3.142, -1.571)
ob_floor_m1_066.scale = (4.0, 4.0, 1.0)
ob_floor_m1_066.lineart.crease_threshold = 0.0
ob_floor_m1_067.location = (-104.0, -128.0, 36.0)
ob_floor_m1_067.rotation_euler = (-1.571, 3.142, -1.571)
ob_floor_m1_067.scale = (4.0, 4.0, 0.5)
ob_floor_m1_067.lineart.crease_threshold = 0.0
ob_floor_m1_068.location = (-80.0, -128.0, 36.0)
ob_floor_m1_068.rotation_euler = (-1.571, 3.142, -1.571)
ob_floor_m1_068.scale = (4.0, 4.0, 1.0)
ob_floor_m1_068.lineart.crease_threshold = 0.0
ob_floor_m1_069.location = (-160.0, -96.0, 36.0)
ob_floor_m1_069.rotation_euler = (-1.571, 3.142, -1.571)
ob_floor_m1_069.scale = (4.0, 4.0, 1.0)
ob_floor_m1_069.lineart.crease_threshold = 0.0
ob_floor_m1_070.location = (-128.0, -96.0, 36.0)
ob_floor_m1_070.rotation_euler = (-1.571, 3.142, -1.571)
ob_floor_m1_070.scale = (4.0, 4.0, 1.0)
ob_floor_m1_070.lineart.crease_threshold = 0.0
ob_floor_m1_071.location = (-104.0, -96.0, 36.0)
ob_floor_m1_071.rotation_euler = (-1.571, 3.142, -1.571)
ob_floor_m1_071.scale = (4.0, 4.0, 0.5)
ob_floor_m1_071.lineart.crease_threshold = 0.0
ob_floor_m1_072.location = (-80.0, -96.0, 36.0)
ob_floor_m1_072.rotation_euler = (-1.571, 3.142, -1.571)
ob_floor_m1_072.scale = (4.0, 4.0, 1.0)
ob_floor_m1_072.lineart.crease_threshold = 0.0
ob_floor_m1_073.location = (-48.0, -96.0, 36.0)
ob_floor_m1_073.rotation_euler = (-1.571, 3.142, -1.571)
ob_floor_m1_073.scale = (4.0, 4.0, 1.0)
ob_floor_m1_073.lineart.crease_threshold = 0.0
ob_floor_m1_074.location = (-16.0, -96.0, 36.0)
ob_floor_m1_074.rotation_euler = (-1.571, 3.142, -1.571)
ob_floor_m1_074.scale = (4.0, 4.0, 1.0)
ob_floor_m1_074.lineart.crease_threshold = 0.0
ob_floor_m1_075.location = (16.0, -96.0, 36.0)
ob_floor_m1_075.rotation_euler = (-1.571, 3.142, -1.571)
ob_floor_m1_075.scale = (4.0, 4.0, 1.0)
ob_floor_m1_075.lineart.crease_threshold = 0.0
ob_floor_m1_076.location = (48.0, -96.0, 36.0)
ob_floor_m1_076.rotation_euler = (-1.571, 3.142, -1.571)
ob_floor_m1_076.scale = (4.0, 4.0, 1.0)
ob_floor_m1_076.lineart.crease_threshold = 0.0
ob_floor_m1_077.location = (160.0, -160.0, 36.0)
ob_floor_m1_077.rotation_euler = (-1.571, 3.142, -1.571)
ob_floor_m1_077.scale = (4.0, 4.0, 1.0)
ob_floor_m1_077.lineart.crease_threshold = 0.0
ob_floor_m1_078.location = (104.0, -160.0, 36.0)
ob_floor_m1_078.rotation_euler = (-1.571, 3.142, -1.571)
ob_floor_m1_078.scale = (4.0, 4.0, 0.5)
ob_floor_m1_078.lineart.crease_threshold = 0.0
ob_floor_m1_079.location = (128.0, -160.0, 36.0)
ob_floor_m1_079.rotation_euler = (-1.571, 3.142, -1.571)
ob_floor_m1_079.scale = (4.0, 4.0, 1.0)
ob_floor_m1_079.lineart.crease_threshold = 0.0
ob_floor_m1_080.location = (160.0, -128.0, 36.0)
ob_floor_m1_080.rotation_euler = (-1.571, 3.142, -1.571)
ob_floor_m1_080.scale = (4.0, 4.0, 1.0)
ob_floor_m1_080.lineart.crease_threshold = 0.0
ob_floor_m1_081.location = (104.0, -128.0, 36.0)
ob_floor_m1_081.rotation_euler = (-1.571, 3.142, -1.571)
ob_floor_m1_081.scale = (4.0, 4.0, 0.5)
ob_floor_m1_081.lineart.crease_threshold = 0.0
ob_floor_m1_082.location = (128.0, -128.0, 36.0)
ob_floor_m1_082.rotation_euler = (-1.571, 3.142, -1.571)
ob_floor_m1_082.scale = (4.0, 4.0, 1.0)
ob_floor_m1_082.lineart.crease_threshold = 0.0
ob_floor_m1_083.location = (160.0, -96.0, 36.0)
ob_floor_m1_083.rotation_euler = (-1.571, 3.142, -1.571)
ob_floor_m1_083.scale = (4.0, 4.0, 1.0)
ob_floor_m1_083.lineart.crease_threshold = 0.0
ob_floor_m1_084.location = (104.0, -96.0, 36.0)
ob_floor_m1_084.rotation_euler = (-1.571, 3.142, -1.571)
ob_floor_m1_084.scale = (4.0, 4.0, 0.5)
ob_floor_m1_084.lineart.crease_threshold = 0.0
ob_floor_m1_085.location = (128.0, -96.0, 36.0)
ob_floor_m1_085.rotation_euler = (-1.571, 3.142, -1.571)
ob_floor_m1_085.scale = (4.0, 4.0, 1.0)
ob_floor_m1_085.lineart.crease_threshold = 0.0
ob_floor_m1_086.location = (160.0, -64.0, 36.0)
ob_floor_m1_086.rotation_euler = (-1.571, 3.142, -1.571)
ob_floor_m1_086.scale = (4.0, 4.0, 1.0)
ob_floor_m1_086.lineart.crease_threshold = 0.0
ob_floor_m1_087.location = (104.0, -64.0, 36.0)
ob_floor_m1_087.rotation_euler = (-1.571, 3.142, -1.571)
ob_floor_m1_087.scale = (4.0, 4.0, 0.5)
ob_floor_m1_087.lineart.crease_threshold = 0.0
ob_floor_m1_088.location = (128.0, -64.0, 36.0)
ob_floor_m1_088.rotation_euler = (-1.571, 3.142, -1.571)
ob_floor_m1_088.scale = (4.0, 4.0, 1.0)
ob_floor_m1_088.lineart.crease_threshold = 0.0
ob_floor_m1_089.location = (80.0, -128.0, 36.0)
ob_floor_m1_089.rotation_euler = (-1.571, 3.142, -1.571)
ob_floor_m1_089.scale = (4.0, 4.0, 1.0)
ob_floor_m1_089.lineart.crease_threshold = 0.0
ob_floor_m1_090.location = (80.0, -96.0, 36.0)
ob_floor_m1_090.rotation_euler = (-1.571, 3.142, -1.571)
ob_floor_m1_090.scale = (4.0, 4.0, 1.0)
ob_floor_m1_090.lineart.crease_threshold = 0.0
ob_floor_m1_091.location = (80.0, -64.0, 36.0)
ob_floor_m1_091.rotation_euler = (-1.571, 3.142, -1.571)
ob_floor_m1_091.scale = (4.0, 4.0, 1.0)
ob_floor_m1_091.lineart.crease_threshold = 0.0
ob_floor_m1_092.location = (-160.0, -64.0, 36.0)
ob_floor_m1_092.rotation_euler = (-1.571, 3.142, -1.571)
ob_floor_m1_092.scale = (4.0, 4.0, 1.0)
ob_floor_m1_092.lineart.crease_threshold = 0.0
ob_floor_m1_093.location = (-128.0, -64.0, 36.0)
ob_floor_m1_093.rotation_euler = (-1.571, 3.142, -1.571)
ob_floor_m1_093.scale = (4.0, 4.0, 1.0)
ob_floor_m1_093.lineart.crease_threshold = 0.0
ob_floor_m1_094.location = (-104.0, -64.0, 36.0)
ob_floor_m1_094.rotation_euler = (-1.571, 3.142, -1.571)
ob_floor_m1_094.scale = (4.0, 4.0, 0.5)
ob_floor_m1_094.lineart.crease_threshold = 0.0
ob_floor_m1_095.location = (-80.0, -64.0, 36.0)
ob_floor_m1_095.rotation_euler = (-1.571, 3.142, -1.571)
ob_floor_m1_095.scale = (4.0, 4.0, 1.0)
ob_floor_m1_095.lineart.crease_threshold = 0.0
ob_floor_m1_096.location = (-48.0, -64.0, 36.0)
ob_floor_m1_096.rotation_euler = (-1.571, 3.142, -1.571)
ob_floor_m1_096.scale = (4.0, 4.0, 1.0)
ob_floor_m1_096.lineart.crease_threshold = 0.0
ob_floor_m1_097.location = (-16.0, -64.0, 36.0)
ob_floor_m1_097.rotation_euler = (-1.571, 3.142, -1.571)
ob_floor_m1_097.scale = (4.0, 4.0, 1.0)
ob_floor_m1_097.lineart.crease_threshold = 0.0
ob_floor_m1_098.location = (16.0, -64.0, 36.0)
ob_floor_m1_098.rotation_euler = (-1.571, 3.142, -1.571)
ob_floor_m1_098.scale = (4.0, 4.0, 1.0)
ob_floor_m1_098.lineart.crease_threshold = 0.0
ob_floor_m1_099.location = (48.0, -64.0, 36.0)
ob_floor_m1_099.rotation_euler = (-1.571, 3.142, -1.571)
ob_floor_m1_099.scale = (4.0, 4.0, 1.0)
ob_floor_m1_099.lineart.crease_threshold = 0.0
ob_floor_m1_003.location = (112.0, -160.0, 44.0)
ob_floor_m1_003.rotation_euler = (-1.571, 3.142, -1.571)
ob_floor_m1_003.scale = (4.0, 4.0, 1.0)
ob_floor_m1_003.lineart.crease_threshold = 0.0

# ---- collection membership
col_collection_1.objects.link(ob_point)
col_collection_1.objects.link(ob_girder_x2_b_020)
col_collection_1.objects.link(ob_girder_x2_b_021)
col_collection_1.objects.link(ob_wall_wy_2a_017)
col_collection_1.objects.link(ob_wall_wy_2b_017)
col_collection_1.objects.link(ob_wall_wy_2a_018)
col_collection_1.objects.link(ob_wall_wy_2b_018)
col_collection_1.objects.link(ob_wall_wy_2a_022)
col_collection_1.objects.link(ob_wall_wy_2b_022)
col_collection_1.objects.link(ob_wall_wy_2a_023)
col_collection_1.objects.link(ob_wall_wy_2b_023)
col_collection_1.objects.link(ob_wall_wy_2b_024)
col_collection_1.objects.link(ob_wall_corner_wy_4_004)
col_collection_1.objects.link(ob_wall_corner_wy_4_005)
col_collection_1.objects.link(ob_wall_details_2_008)
col_collection_1.objects.link(ob_wall_wy_4e_008)
col_collection_1.objects.link(ob_wall_details_2_009)
col_collection_1.objects.link(ob_wall_wy_4e_009)
col_collection_1.objects.link(ob_pillar_wy_1_029)
col_collection_1.objects.link(ob_pillar_wy_1_030)
col_collection_1.objects.link(ob_pillar_wy_1_031)
col_collection_1.objects.link(ob_pillar_wy_1_032)
col_collection_1.objects.link(ob_wall_wy_top_017)
col_collection_1.objects.link(ob_wall_wy_top_018)
col_collection_1.objects.link(ob_wall_wy_top_019)
col_collection_1.objects.link(ob_wall_wy_top_020)
col_collection_1.objects.link(ob_floor_grate_1_022)
col_collection_1.objects.link(ob_floor_grate_1_023)
col_collection_1.objects.link(ob_floor_grate_1_024)
col_collection_1.objects.link(ob_floor_grate_1_025)
col_collection_1.objects.link(ob_floor_grate_1_026)
col_collection_1.objects.link(ob_floor_grate_1_027)
col_collection_1.objects.link(ob_wall_wy_2b_019)
col_collection_1.objects.link(ob_wall_wy_2b_020)
col_collection_1.objects.link(ob_wall_wy_2b_021)
col_collection_1.objects.link(ob_girder_wall_022)
col_collection_1.objects.link(ob_girder_wall_023)
col_collection_1.objects.link(ob_girder_wall_024)
col_collection_1.objects.link(ob_girder_wall_025)
col_collection_1.objects.link(ob_girder_x2_b_023)
col_collection_1.objects.link(ob_girder_x2_b_024)
col_collection_1.objects.link(ob_floor_m2_024)
col_collection_1.objects.link(ob_floor_m2_025)
col_collection_1.objects.link(ob_floor_m2_026)
col_collection_1.objects.link(ob_floor_m2_027)
col_collection_1.objects.link(ob_floor_m1_062)
col_collection_1.objects.link(ob_floor_m1_063)
col_collection_1.objects.link(ob_floor_m1_064)
col_collection_1.objects.link(ob_floor_m1_065)
col_collection_1.objects.link(ob_floor_m1_066)
col_collection_1.objects.link(ob_floor_m1_067)
col_collection_1.objects.link(ob_floor_m1_068)
col_collection_1.objects.link(ob_floor_m1_069)
col_collection_1.objects.link(ob_floor_m1_070)
col_collection_1.objects.link(ob_floor_m1_071)
col_collection_1.objects.link(ob_floor_m1_072)
col_collection_1.objects.link(ob_floor_m1_073)
col_collection_1.objects.link(ob_floor_m1_074)
col_collection_1.objects.link(ob_floor_m1_075)
col_collection_1.objects.link(ob_floor_m1_076)
col_collection_1.objects.link(ob_floor_m1_077)
col_collection_1.objects.link(ob_floor_m1_078)
col_collection_1.objects.link(ob_floor_m1_079)
col_collection_1.objects.link(ob_floor_m1_080)
col_collection_1.objects.link(ob_floor_m1_081)
col_collection_1.objects.link(ob_floor_m1_082)
col_collection_1.objects.link(ob_floor_m1_083)
col_collection_1.objects.link(ob_floor_m1_084)
col_collection_1.objects.link(ob_floor_m1_085)
col_collection_1.objects.link(ob_floor_m1_086)
col_collection_1.objects.link(ob_floor_m1_087)
col_collection_1.objects.link(ob_floor_m1_088)
col_collection_1.objects.link(ob_floor_m1_089)
col_collection_1.objects.link(ob_floor_m1_090)
col_collection_1.objects.link(ob_floor_m1_091)
col_collection_1.objects.link(ob_floor_m1_092)
col_collection_1.objects.link(ob_floor_m1_093)
col_collection_1.objects.link(ob_floor_m1_094)
col_collection_1.objects.link(ob_floor_m1_095)
col_collection_1.objects.link(ob_floor_m1_096)
col_collection_1.objects.link(ob_floor_m1_097)
col_collection_1.objects.link(ob_floor_m1_098)
col_collection_1.objects.link(ob_floor_m1_099)
col_collection_1.objects.link(ob_floor_m1_003)

# ---- scene / render settings (as saved in the file)
scene.frame_start = 1; scene.frame_end = 250; scene.frame_set(1)
scene.render.engine = 'BLENDER_EEVEE_NEXT'
scene.render.resolution_percentage = 50
scene.render.dither_intensity = 0.0
scene.cycles.use_denoising = False
scene.cycles.samples = 10
scene.cycles.sampling_pattern = 'TABULATED_SOBOL'
scene.cycles.light_sampling_threshold = 0.0
scene.cycles.use_adaptive_sampling = False
scene.cycles.use_light_tree = False
scene.cycles.blur_glossy = 0.0
scene.cycles.pixel_filter_type = 'GAUSSIAN'
scene.cycles.sample_clamp_indirect = 0.0
scene.view_settings.view_transform = 'Standard'
bpy.context.view_layer.update()

# ---- added for rendering (the .blend has no active camera): camera
cam_auto = bpy.data.cameras.new('AutoCamera')
cam_auto.lens = 50.0
cam_auto.sensor_width = 36.0
cam_auto.clip_end = 6151.66
ob_auto_camera = bpy.data.objects.new('AutoCamera', cam_auto)
scene.collection.objects.link(ob_auto_camera)
ob_auto_camera.location = (350.523, -533.628, 282.319)
ob_auto_camera.rotation_euler = (1.09748, -7.21219e-08, 0.694738)
scene.camera = ob_auto_camera
bpy.context.view_layer.update()
